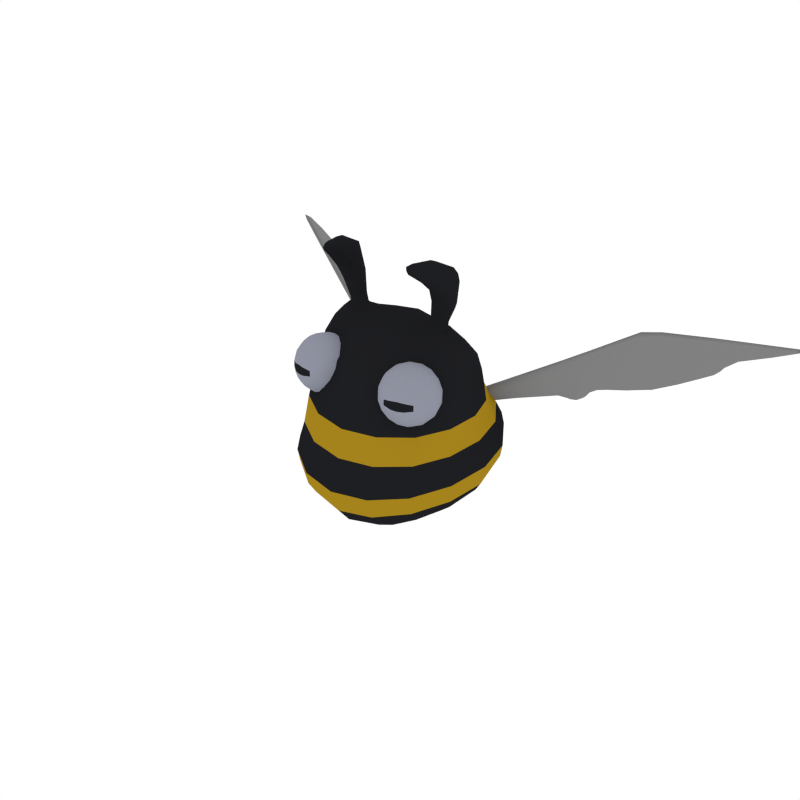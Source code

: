 # Source: Armabee.blend  (saved by Blender 2.79.0; exported with 4.5.12 LTS)
import bpy
from mathutils import Matrix  # noqa: F401  (used for matrix-valued properties, if any)

bpy.ops.wm.read_factory_settings(use_empty=True)
scene = bpy.context.scene
scene.name = 'Scene'

# ---- collections
col_collection_1 = bpy.data.collections.new('Collection 1'); scene.collection.children.link(col_collection_1)

# ---- materials (node trees are filled in below, after node groups)
mat_armabee_main = bpy.data.materials.new('Armabee_Main')
mat_armabee_main.alpha_threshold = 0.0
mat_armabee_main.diffuse_color = (0.01331, 0.01373, 0.01599, 1.0)
mat_armabee_main.roughness = 0.5
mat_armabee_secondary = bpy.data.materials.new('Armabee_Secondary')
mat_armabee_secondary.alpha_threshold = 0.0
mat_armabee_secondary.diffuse_color = (0.3757, 0.2258, 0.01167, 1.0)
mat_armabee_secondary.roughness = 0.5
mat_eye_black = bpy.data.materials.new('Eye_Black')
mat_eye_black.alpha_threshold = 0.0
mat_eye_black.diffuse_color = (0.01331, 0.01373, 0.01599, 1.0)
mat_eye_black.roughness = 0.5
mat_eye_white = bpy.data.materials.new('Eye_White')
mat_eye_white.alpha_threshold = 0.0
mat_eye_white.diffuse_color = (0.2754, 0.2868, 0.3506, 1.0)
mat_eye_white.roughness = 0.5
mat_wings = bpy.data.materials.new('Wings')
mat_wings.alpha_threshold = 0.0
mat_wings.diffuse_color = (0.2203, 0.2203, 0.2203, 1.0)
mat_wings.roughness = 0.5

# ---- material node trees

# ---- world
world_world = bpy.data.worlds.new('World'); scene.world = world_world
world_world.color = (1.0, 1.0, 1.0)
world_world.use_sun_shadow = False
world_world.sun_shadow_jitter_overblur = 0.0
world_world.cycles.sampling_method = 'NONE'
world_world.cycles.sample_map_resolution = 256

# ---- meshes
me_sphere_018 = bpy.data.meshes.new('Sphere.018')
me_sphere_018.from_pydata([(0.2564, -0.4585, 2.156), (0.6414, 0.2753, 1.819), (0.2577, 0.4153, 2.256), (0.5802, 0.1526, 2.218), (0.5443, 0.2698, 1.496), (0.6211, -0.229, 1.748), (0.2386, 0.3218, 1.371), (0.2386, -0.0941, 1.228), (0.579, -0.153, 2.188), (0.1155, 0.06367, 2.585), (0.2285, 0.5334, 1.542), (0.596, 0.217, 1.989), (0.2614, -0.6002, 1.689), (0.2226, -0.47, 1.302), (0.3874, -0.02614, 2.58), (0.2654, 0.01387, 2.6), (0.1182, -0.08618, 2.58), (0.3254, -0.05697, 2.739), (0.4614, -0.01204, 2.752), (0.2686, -0.03194, 2.598), (0.3261, 0.04237, 2.593), (0.3309, -0.04779, 2.588), (0.3857, 0.0182, 2.584), (0.3429, -0.213, 2.955), (0.4548, -0.16, 2.986), (0.3485, 0.05818, 2.82), (0.4102, -0.04775, 2.719), (0.4316, 0.04025, 2.801), (0.2935, -0.003324, 2.79), (0.3215, -0.3176, 3.072), (0.3375, -0.3298, 3.047), (0.3422, -0.1112, 3.062), (0.4185, -0.1923, 2.939), (0.4173, -0.1199, 3.047), (0.304, -0.1721, 3.017), (0.2496, -0.5399, 1.879), (0.589, -0.2102, 1.924), (0.5384, -0.1275, 1.4), (0.2566, 0.5065, 2.057), (0.2801, 0.6186, 1.714), (0.6416, 0.286, 1.644), (0.6224, -0.2244, 1.571), (0.2609, -0.6221, 1.504), (0.2817, 0.6095, 1.886), (0.4106, 0.02715, 2.575), (0.3345, -0.05931, 2.575), (0.326, 0.0588, 2.577), (0.2461, -0.03855, 2.583), (0.2414, 0.02147, 2.583), (0.4144, -0.03095, 2.572), (0.5003, 0.07887, 2.472), (0.2413, -0.2208, 2.483), (0.5014, -0.06421, 2.475), (0.2382, 0.2316, 2.492), (-0.2564, -0.4585, 2.156), (-0.6414, 0.2753, 1.819), (-0.2577, 0.4153, 2.256), (-0.5802, 0.1526, 2.218), (-0.5443, 0.2698, 1.496), (-0.6211, -0.229, 1.748), (-0.2386, 0.3218, 1.371), (-0.2386, -0.0941, 1.228), (-0.579, -0.153, 2.188), (-0.1155, 0.06367, 2.585), (-0.2285, 0.5334, 1.542), (-0.596, 0.217, 1.989), (-0.2614, -0.6002, 1.689), (-0.2226, -0.47, 1.302), (-0.3874, -0.02614, 2.58), (-0.2654, 0.01387, 2.6), (-0.1182, -0.08618, 2.58), (-0.3254, -0.05697, 2.739), (-0.4614, -0.01204, 2.752), (-0.2686, -0.03194, 2.598), (-0.3261, 0.04237, 2.593), (-0.3309, -0.04779, 2.588), (-0.3857, 0.0182, 2.584), (-0.3429, -0.213, 2.955), (-0.4548, -0.16, 2.986), (-0.3485, 0.05818, 2.82), (-0.4102, -0.04775, 2.719), (-0.4316, 0.04025, 2.801), (-0.2935, -0.003324, 2.79), (-0.3215, -0.3176, 3.072), (-0.3375, -0.3298, 3.047), (-0.3422, -0.1112, 3.062), (-0.4185, -0.1923, 2.939), (-0.4173, -0.1199, 3.047), (-0.304, -0.1721, 3.017), (-0.2496, -0.5399, 1.879), (-0.589, -0.2102, 1.924), (-0.5384, -0.1275, 1.4), (-0.2566, 0.5065, 2.057), (-0.2801, 0.6186, 1.714), (-0.6416, 0.286, 1.644), (-0.6224, -0.2244, 1.571), (-0.2609, -0.6221, 1.504), (-0.2817, 0.6095, 1.886), (-0.4106, 0.02715, 2.575), (-0.3345, -0.05931, 2.575), (-0.326, 0.0588, 2.577), (-0.2461, -0.03855, 2.583), (-0.2414, 0.02147, 2.583), (-0.4144, -0.03095, 2.572), (-0.5003, 0.07887, 2.472), (-0.2413, -0.2208, 2.483), (-0.5014, -0.06421, 2.475), (-0.2382, 0.2316, 2.492), (0.0, 0.3515, 1.343), (0.2615, 0.1378, 1.292), (0.0, -0.1141, 1.192), (0.0, 0.08314, 2.589), (0.0, -0.1086, 2.582), (0.2132, 0.4548, 1.457), (0.4329, -0.0825, 1.307), (0.4343, 0.2791, 1.431), (0.2117, -0.316, 1.218), (0.2515, 0.4537, 2.15), (0.5846, 0.1816, 2.083), (0.5825, -0.196, 2.025), (0.0, -0.5827, 1.871), (0.2494, -0.5164, 1.986), (0.0, 0.478, 2.269), (0.0, -0.5272, 2.148), (0.3041, 0.1055, 2.553), (0.2048, 0.03365, 2.579), (0.2605, -0.01146, 2.602), (0.4384, 0.04199, 2.547), (0.2093, -0.05187, 2.579), (0.312, -0.1022, 2.549), (0.4419, -0.04029, 2.546), (0.112, -0.02271, 2.587), (0.1546, -0.1458, 2.55), (0.1505, 0.1546, 2.558), (0.515, 0.003361, 2.476), (0.4653, -0.3134, 2.172), (0.4204, 0.1568, 2.473), (0.3317, 0.04162, 2.654), (0.2793, 0.007402, 2.653), (0.4565, 0.01191, 2.777), (0.3901, 0.02116, 2.64), (0.2892, -0.03631, 2.638), (0.3497, -0.04449, 2.625), (0.3982, -0.02124, 2.626), (0.2702, 0.04898, 2.58), (0.3913, -0.005335, 2.579), (0.3887, -0.05077, 2.571), (0.2915, -0.04494, 2.593), (0.3818, 0.05137, 2.575), (0.3581, 0.02842, 2.99), (0.3033, -0.05194, 2.937), (0.4461, -0.142, 3.02), (0.4581, 0.01378, 2.969), (0.3517, -0.1104, 2.859), (0.4529, -0.08715, 2.836), (0.5045, -0.04335, 2.894), (0.4461, -0.03184, 2.731), (0.3659, -0.05704, 2.721), (0.2981, -0.04118, 2.765), (0.3106, 0.0365, 2.81), (0.3934, 0.06, 2.818), (0.3226, -0.2601, 3.076), (0.3064, -0.2864, 3.055), (0.3295, -0.3265, 3.059), (0.3561, -0.263, 3.069), (0.3283, -0.3058, 3.02), (0.3618, -0.2956, 3.014), (0.3774, -0.2821, 3.036), (0.445, -0.1761, 2.956), (0.3822, -0.2056, 2.937), (0.3127, -0.205, 2.984), (0.3145, -0.1341, 3.046), (0.379, -0.1057, 3.062), (0.0, 0.5596, 2.072), (0.4698, 0.3809, 2.024), (0.6356, 0.01871, 1.954), (0.4592, -0.4147, 1.899), (0.2544, -0.5582, 1.794), (0.6009, -0.2148, 1.845), (0.6148, 0.2509, 1.909), (0.2683, 0.5622, 1.971), (0.5105, 0.4741, 1.684), (0.2592, 0.5804, 1.627), (0.0, 0.68, 1.726), (0.2885, 0.6333, 1.801), (0.6775, 0.05345, 1.602), (0.6021, 0.2776, 1.566), (0.6567, 0.2877, 1.728), (0.4817, -0.4741, 1.541), (0.5899, -0.1884, 1.493), (0.6335, -0.2374, 1.65), (0.0, -0.6706, 1.483), (0.247, -0.568, 1.418), (0.2653, -0.6326, 1.586), (0.0, 0.6641, 1.899), (0.5125, 0.4713, 1.857), (0.0, 0.5909, 1.542), (0.4217, 0.41, 1.531), (0.6753, 0.03674, 1.78), (0.5864, 0.09625, 1.448), (0.4128, -0.3375, 1.352), (0.4821, -0.4615, 1.718), (0.0, -0.6461, 1.675), (0.0, -0.5168, 1.276), (0.2349, -0.01171, 2.584), (0.2863, 0.03487, 2.596), (0.4192, -0.003691, 2.574), (0.3689, -0.04127, 2.584), (0.2783, -0.05557, 2.579), (0.3657, 0.0367, 2.589), (0.3991, 0.023, 2.579), (0.3328, -0.05396, 2.581), (0.3261, 0.05117, 2.584), (0.2566, -0.03548, 2.59), (0.2525, 0.01794, 2.591), (0.4018, -0.02872, 2.576), (0.0, -0.3057, 2.465), (0.4672, 0.287, 2.234), (0.0, 0.31, 2.485), (0.4225, -0.1352, 2.475), (0.6124, 0.007467, 2.203), (0.5598, 0.1212, 2.358), (0.258, -0.3615, 2.338), (0.5586, -0.102, 2.356), (0.2587, 0.3538, 2.372), (-0.2615, 0.1378, 1.292), (-0.2132, 0.4548, 1.457), (-0.4329, -0.0825, 1.307), (-0.4343, 0.2791, 1.431), (-0.2117, -0.316, 1.218), (-0.2515, 0.4537, 2.15), (-0.5846, 0.1816, 2.083), (-0.5825, -0.196, 2.025), (-0.2494, -0.5164, 1.986), (-0.3041, 0.1055, 2.553), (-0.2048, 0.03365, 2.579), (-0.2605, -0.01146, 2.602), (-0.4384, 0.04199, 2.547), (-0.2093, -0.05187, 2.579), (-0.312, -0.1022, 2.549), (-0.4419, -0.04029, 2.546), (-0.112, -0.02271, 2.587), (-0.1546, -0.1458, 2.55), (-0.1505, 0.1546, 2.558), (-0.515, 0.003361, 2.476), (-0.4653, -0.3134, 2.172), (-0.4204, 0.1568, 2.473), (-0.3317, 0.04162, 2.654), (-0.2793, 0.007402, 2.653), (-0.4565, 0.01191, 2.777), (-0.3901, 0.02116, 2.64), (-0.2892, -0.03631, 2.638), (-0.3497, -0.04449, 2.625), (-0.3982, -0.02124, 2.626), (-0.2702, 0.04898, 2.58), (-0.3913, -0.005335, 2.579), (-0.3887, -0.05077, 2.571), (-0.2915, -0.04494, 2.593), (-0.3818, 0.05137, 2.575), (-0.3581, 0.02842, 2.99), (-0.3033, -0.05194, 2.937), (-0.4461, -0.142, 3.02), (-0.4581, 0.01378, 2.969), (-0.3517, -0.1104, 2.859), (-0.4529, -0.08715, 2.836), (-0.5045, -0.04335, 2.894), (-0.4461, -0.03184, 2.731), (-0.3659, -0.05704, 2.721), (-0.2981, -0.04118, 2.765), (-0.3106, 0.0365, 2.81), (-0.3934, 0.06, 2.818), (-0.3226, -0.2601, 3.076), (-0.3064, -0.2864, 3.055), (-0.3295, -0.3265, 3.059), (-0.3561, -0.263, 3.069), (-0.3283, -0.3058, 3.02), (-0.3618, -0.2956, 3.014), (-0.3774, -0.2821, 3.036), (-0.445, -0.1761, 2.956), (-0.3822, -0.2056, 2.937), (-0.3127, -0.205, 2.984), (-0.3145, -0.1341, 3.046), (-0.379, -0.1057, 3.062), (-0.4698, 0.3809, 2.024), (-0.6356, 0.01871, 1.954), (-0.4592, -0.4147, 1.899), (-0.2544, -0.5582, 1.794), (-0.6009, -0.2148, 1.845), (-0.6148, 0.2509, 1.909), (-0.2683, 0.5622, 1.971), (-0.5105, 0.4741, 1.684), (-0.2592, 0.5804, 1.627), (-0.2885, 0.6333, 1.801), (-0.6775, 0.05345, 1.602), (-0.6021, 0.2776, 1.566), (-0.6567, 0.2877, 1.728), (-0.4817, -0.4741, 1.541), (-0.5899, -0.1884, 1.493), (-0.6335, -0.2374, 1.65), (-0.247, -0.568, 1.418), (-0.2653, -0.6326, 1.586), (-0.5125, 0.4713, 1.857), (-0.4217, 0.41, 1.531), (-0.6753, 0.03674, 1.78), (-0.5864, 0.09625, 1.448), (-0.4128, -0.3375, 1.352), (-0.4821, -0.4615, 1.718), (-0.2349, -0.01171, 2.584), (-0.2863, 0.03487, 2.596), (-0.4192, -0.003691, 2.574), (-0.3689, -0.04127, 2.584), (-0.2783, -0.05557, 2.579), (-0.3657, 0.0367, 2.589), (-0.3991, 0.023, 2.579), (-0.3328, -0.05396, 2.581), (-0.3261, 0.05117, 2.584), (-0.2566, -0.03548, 2.59), (-0.2525, 0.01794, 2.591), (-0.4018, -0.02872, 2.576), (-0.4672, 0.287, 2.234), (-0.4225, -0.1352, 2.475), (-0.6124, 0.007467, 2.203), (-0.5598, 0.1212, 2.358), (-0.258, -0.3615, 2.338), (-0.5586, -0.102, 2.356), (-0.2587, 0.3538, 2.372), (0.4735, 0.1219, 1.37), (0.3589, -0.2503, 1.287), (0.3629, 0.3834, 1.474), (0.6249, 0.009157, 2.053), (0.4605, 0.3276, 2.116), (0.4574, -0.3869, 2.002), (0.1987, -0.01452, 2.581), (0.4491, -0.001576, 2.549), (0.4014, -0.07391, 2.545), (0.2445, -0.08042, 2.569), (0.2368, 0.0784, 2.571), (0.3949, 0.08088, 2.547), (0.368, 0.03833, 2.65), (0.297, 0.03125, 2.654), (0.2772, -0.01882, 2.648), (0.3997, -0.001494, 2.63), (0.3139, -0.04492, 2.628), (0.3825, -0.0362, 2.624), (0.4083, 0.0344, 2.99), (0.3192, -0.001313, 2.972), (0.3132, -0.09708, 2.896), (0.4945, -0.01747, 2.935), (0.4034, -0.1033, 2.835), (0.4901, -0.0659, 2.857), (0.35, -0.2185, 3.072), (0.3119, -0.2358, 3.062), (0.3127, -0.3024, 3.036), (0.3713, -0.2742, 3.054), (0.3545, -0.277, 2.994), (0.3918, -0.2593, 3.006), (0.4891, 0.4333, 1.943), (0.6504, 0.02996, 1.874), (0.4683, -0.4289, 1.818), (0.6908, 0.04318, 1.685), (0.6409, 0.07024, 1.525), (0.5247, 0.4874, 1.769), (0.4745, 0.4441, 1.605), (0.4901, -0.4855, 1.619), (0.4562, -0.4254, 1.46), (0.2468, -0.01159, 2.592), (0.2777, 0.04243, 2.587), (0.4062, -0.004454, 2.577), (0.3795, -0.04636, 2.577), (0.2844, -0.05063, 2.586), (0.3743, 0.04456, 2.582), (0.4627, 0.2372, 2.36), (0.461, -0.2206, 2.348), (0.5813, 0.007562, 2.359), (0.0, 0.1432, 1.252), (0.0, -0.02815, 2.593), (0.0, 0.5033, 1.445), (0.0, 0.2032, 2.558), (-0.4735, 0.1219, 1.37), (0.0, -0.3556, 1.19), (0.0, -0.1903, 2.544), (-0.3589, -0.2503, 1.287), (-0.3629, 0.3834, 1.474), (0.0, 0.5117, 2.167), (-0.6249, 0.009157, 2.053), (0.0, -0.5658, 1.98), (-0.4605, 0.3276, 2.116), (-0.4574, -0.3869, 2.002), (-0.1987, -0.01452, 2.581), (-0.4491, -0.001576, 2.549), (-0.4014, -0.07391, 2.545), (-0.2445, -0.08042, 2.569), (-0.2368, 0.0784, 2.571), (-0.3949, 0.08088, 2.547), (-0.368, 0.03833, 2.65), (-0.297, 0.03125, 2.654), (-0.2772, -0.01882, 2.648), (-0.3997, -0.001494, 2.63), (-0.3139, -0.04492, 2.628), (-0.3825, -0.0362, 2.624), (-0.4083, 0.0344, 2.99), (-0.3192, -0.001313, 2.972), (-0.3132, -0.09708, 2.896), (-0.4945, -0.01747, 2.935), (-0.4034, -0.1033, 2.835), (-0.4901, -0.0659, 2.857), (-0.35, -0.2185, 3.072), (-0.3119, -0.2358, 3.062), (-0.3127, -0.3024, 3.036), (-0.3713, -0.2742, 3.054), (-0.3545, -0.277, 2.994), (-0.3918, -0.2593, 3.006), (0.0, 0.6133, 1.983), (-0.4891, 0.4333, 1.943), (-0.6504, 0.02996, 1.874), (-0.4683, -0.4289, 1.818), (-1.138e-09, -0.6015, 1.782), (0.0, 0.6928, 1.815), (1.138e-09, 0.6409, 1.635), (-0.6908, 0.04318, 1.685), (-0.6409, 0.07024, 1.525), (-1.138e-09, -0.6157, 1.394), (0.0, -0.6809, 1.569), (-0.5247, 0.4874, 1.769), (-0.4745, 0.4441, 1.605), (-0.4901, -0.4855, 1.619), (-0.4562, -0.4254, 1.46), (-0.2468, -0.01159, 2.592), (-0.2777, 0.04243, 2.587), (-0.4062, -0.004454, 2.577), (-0.3795, -0.04636, 2.577), (-0.2844, -0.05063, 2.586), (-0.3743, 0.04456, 2.582), (-1.138e-09, -0.4471, 2.326), (-0.4627, 0.2372, 2.36), (0.0, 0.4227, 2.375), (-0.461, -0.2206, 2.348), (-0.5813, 0.007562, 2.359), (0.5342, -0.4219, 2.221), (0.5535, -0.373, 2.213), (0.5597, -0.3205, 2.207), (0.5522, -0.268, 2.204), (0.5316, -0.219, 2.204), (0.4994, -0.1769, 2.207), (0.4576, -0.1445, 2.213), (0.4092, -0.1241, 2.221), (0.3574, -0.117, 2.23), (0.4544, -0.4984, 2.222), (0.4881, -0.4689, 2.194), (0.5132, -0.4291, 2.169), (0.5278, -0.3819, 2.15), (0.531, -0.3304, 2.137), (0.5225, -0.2783, 2.131), (0.503, -0.2289, 2.134), (0.4737, -0.1858, 2.144), (0.4366, -0.1518, 2.161), (0.3944, -0.1292, 2.184), (0.3497, -0.1196, 2.211), (0.4141, -0.516, 2.252), (0.4403, -0.5028, 2.208), (0.4609, -0.4772, 2.166), (0.4747, -0.4409, 2.13), (0.4807, -0.3963, 2.102), (0.4785, -0.3465, 2.083), (0.4681, -0.2949, 2.076), (0.4504, -0.245, 2.08), (0.4266, -0.2001, 2.096), (0.3982, -0.1635, 2.122), (0.3672, -0.1375, 2.156), (0.3357, -0.1239, 2.197), (0.4219, -0.5081, 2.2), (0.4255, -0.4874, 2.151), (0.4246, -0.4553, 2.109), (0.4193, -0.414, 2.076), (0.41, -0.3662, 2.055), (0.3973, -0.3153, 2.046), (0.382, -0.2647, 2.052), (0.3652, -0.2178, 2.07), (0.348, -0.1779, 2.101), (0.3317, -0.1477, 2.142), (0.3173, -0.1292, 2.189), (0.4021, -0.5136, 2.2), (0.3872, -0.498, 2.152), (0.3705, -0.4702, 2.11), (0.353, -0.4322, 2.077), (0.3361, -0.3866, 2.056), (0.3207, -0.3364, 2.047), (0.308, -0.2851, 2.053), (0.2989, -0.2361, 2.071), (0.2939, -0.1929, 2.102), (0.2934, -0.1583, 2.142), (0.2975, -0.1347, 2.19), (0.3838, -0.5184, 2.209), (0.3519, -0.5073, 2.168), (0.3206, -0.4834, 2.132), (0.2919, -0.4483, 2.104), (0.2679, -0.4045, 2.086), (0.2501, -0.355, 2.079), (0.2399, -0.303, 2.083), (0.2378, -0.2522, 2.098), (0.244, -0.206, 2.124), (0.2581, -0.1676, 2.158), (0.2792, -0.1395, 2.198), (0.3699, -0.5218, 2.223), (0.325, -0.5139, 2.196), (0.2825, -0.4927, 2.172), (0.2453, -0.4598, 2.153), (0.2159, -0.4173, 2.141), (0.1963, -0.3682, 2.136), (0.1878, -0.3158, 2.138), (0.1911, -0.2637, 2.148), (0.2059, -0.2154, 2.164), (0.2312, -0.1742, 2.186), (0.2653, -0.1429, 2.212), (0.3624, -0.5233, 2.242), (0.3105, -0.5168, 2.233), (0.262, -0.4969, 2.224), (0.2202, -0.4649, 2.217), (0.1879, -0.423, 2.212), (0.1673, -0.3741, 2.209), (0.1599, -0.3215, 2.209), (0.1661, -0.2688, 2.212), (0.1855, -0.2195, 2.216), (0.2167, -0.1771, 2.223), (0.2578, -0.1444, 2.231), (0.3625, -0.5227, 2.263), (0.3107, -0.5156, 2.272), (0.2623, -0.4952, 2.28), (0.2205, -0.4628, 2.286), (0.1883, -0.4207, 2.289), (0.1677, -0.3717, 2.289), (0.1602, -0.3192, 2.286), (0.1664, -0.2667, 2.28), (0.1857, -0.2178, 2.272), (0.2169, -0.1759, 2.263), (0.2579, -0.1438, 2.252), (0.3058, -0.1237, 2.241), (0.3702, -0.5201, 2.282), (0.3256, -0.5105, 2.309), (0.2833, -0.4879, 2.332), (0.2462, -0.4539, 2.349), (0.2169, -0.4108, 2.359), (0.1974, -0.3614, 2.362), (0.1889, -0.3093, 2.356), (0.1921, -0.2578, 2.343), (0.2067, -0.2106, 2.324), (0.2318, -0.1708, 2.299), (0.2656, -0.1412, 2.271), (0.3843, -0.5158, 2.296), (0.3528, -0.5022, 2.337), (0.3217, -0.4762, 2.371), (0.2933, -0.4396, 2.397), (0.2695, -0.3947, 2.413), (0.2518, -0.3448, 2.417), (0.2414, -0.2932, 2.41), (0.2392, -0.2434, 2.391), (0.2452, -0.1988, 2.363), (0.259, -0.1625, 2.327), (0.2796, -0.1369, 2.285), (0.4026, -0.5105, 2.304), (0.3882, -0.492, 2.351), (0.3719, -0.4618, 2.392), (0.3547, -0.4219, 2.423), (0.3379, -0.375, 2.441), (0.3226, -0.3244, 2.447), (0.3099, -0.2735, 2.438), (0.3006, -0.2257, 2.417), (0.2953, -0.1844, 2.384), (0.2944, -0.1523, 2.342), (0.298, -0.1316, 2.293), (0.4224, -0.505, 2.303), (0.4265, -0.4814, 2.351), (0.426, -0.4468, 2.391), (0.421, -0.4036, 2.422), (0.4119, -0.3546, 2.44), (0.3992, -0.3033, 2.446), (0.3838, -0.2531, 2.437), (0.3669, -0.2075, 2.416), (0.3494, -0.1695, 2.383), (0.3327, -0.1417, 2.341), (0.3178, -0.1261, 2.293), (0.4407, -0.5002, 2.295), (0.4618, -0.4721, 2.335), (0.4759, -0.4337, 2.369), (0.4821, -0.3875, 2.395), (0.4801, -0.3367, 2.41), (0.4698, -0.2847, 2.414), (0.452, -0.2352, 2.407), (0.428, -0.1914, 2.389), (0.3993, -0.1563, 2.361), (0.368, -0.1324, 2.326), (0.3361, -0.1213, 2.285), (0.4546, -0.4968, 2.281), (0.4887, -0.4655, 2.307), (0.514, -0.4243, 2.329), (0.5288, -0.376, 2.345), (0.5321, -0.3239, 2.355), (0.5236, -0.2715, 2.357), (0.5041, -0.2224, 2.352), (0.4746, -0.1799, 2.34), (0.4374, -0.147, 2.321), (0.3949, -0.1258, 2.297), (0.35, -0.1179, 2.27), (0.4621, -0.4953, 2.262), (0.5032, -0.4626, 2.27), (0.5345, -0.4202, 2.277), (0.5539, -0.3709, 2.282), (0.56, -0.3182, 2.284), (0.5526, -0.2656, 2.284), (0.532, -0.2167, 2.281), (0.4997, -0.1748, 2.276), (0.4579, -0.1428, 2.269), (0.4094, -0.1229, 2.26), (0.3575, -0.1164, 2.251), (0.462, -0.4959, 2.241), (0.503, -0.4638, 2.23), (0.4194, -0.509, 2.285), (0.3926, -0.5158, 2.284), (0.4334, -0.5046, 2.283), (0.4067, -0.5124, 2.285), (0.419, -0.511, 2.22), (0.4327, -0.5066, 2.221), (0.4066, -0.5145, 2.22), (0.3925, -0.5177, 2.221), (-0.5342, -0.4219, 2.221), (-0.5535, -0.373, 2.213), (-0.5597, -0.3205, 2.207), (-0.5522, -0.268, 2.204), (-0.5316, -0.219, 2.204), (-0.4994, -0.1769, 2.207), (-0.4576, -0.1445, 2.213), (-0.4092, -0.1241, 2.221), (-0.3574, -0.117, 2.23), (-0.4544, -0.4984, 2.222), (-0.4881, -0.4689, 2.194), (-0.5132, -0.4291, 2.169), (-0.5278, -0.3819, 2.15), (-0.531, -0.3304, 2.137), (-0.5225, -0.2783, 2.131), (-0.503, -0.2289, 2.134), (-0.4737, -0.1858, 2.144), (-0.4366, -0.1518, 2.161), (-0.3944, -0.1292, 2.184), (-0.3497, -0.1196, 2.211), (-0.4141, -0.516, 2.252), (-0.4403, -0.5028, 2.208), (-0.4609, -0.4772, 2.166), (-0.4747, -0.4409, 2.13), (-0.4807, -0.3963, 2.102), (-0.4785, -0.3465, 2.083), (-0.4681, -0.2949, 2.076), (-0.4504, -0.245, 2.08), (-0.4266, -0.2001, 2.096), (-0.3982, -0.1635, 2.122), (-0.3672, -0.1375, 2.156), (-0.3357, -0.1239, 2.197), (-0.4219, -0.5081, 2.2), (-0.4255, -0.4874, 2.151), (-0.4246, -0.4553, 2.109), (-0.4193, -0.414, 2.076), (-0.41, -0.3662, 2.055), (-0.3973, -0.3153, 2.046), (-0.382, -0.2647, 2.052), (-0.3652, -0.2178, 2.07), (-0.348, -0.1779, 2.101), (-0.3317, -0.1477, 2.142), (-0.3173, -0.1292, 2.189), (-0.4021, -0.5136, 2.2), (-0.3872, -0.498, 2.152), (-0.3705, -0.4702, 2.11), (-0.353, -0.4322, 2.077), (-0.3361, -0.3866, 2.056), (-0.3207, -0.3364, 2.047), (-0.308, -0.2851, 2.053), (-0.2989, -0.2361, 2.071), (-0.2939, -0.1929, 2.102), (-0.2934, -0.1583, 2.142), (-0.2975, -0.1347, 2.19), (-0.3838, -0.5184, 2.209), (-0.3519, -0.5073, 2.168), (-0.3206, -0.4834, 2.132), (-0.2919, -0.4483, 2.104), (-0.2679, -0.4045, 2.086), (-0.2501, -0.355, 2.079), (-0.2399, -0.303, 2.083), (-0.2378, -0.2522, 2.098), (-0.244, -0.206, 2.124), (-0.2581, -0.1676, 2.158), (-0.2792, -0.1395, 2.198), (-0.3699, -0.5218, 2.223), (-0.325, -0.5139, 2.196), (-0.2825, -0.4927, 2.172), (-0.2453, -0.4598, 2.153), (-0.2159, -0.4173, 2.141), (-0.1963, -0.3682, 2.136), (-0.1878, -0.3158, 2.138), (-0.1911, -0.2637, 2.148), (-0.2059, -0.2154, 2.164), (-0.2312, -0.1742, 2.186), (-0.2653, -0.1429, 2.212), (-0.3624, -0.5233, 2.242), (-0.3105, -0.5168, 2.233), (-0.262, -0.4969, 2.224), (-0.2202, -0.4649, 2.217), (-0.1879, -0.423, 2.212), (-0.1673, -0.3741, 2.209), (-0.1599, -0.3215, 2.209), (-0.1661, -0.2688, 2.212), (-0.1855, -0.2195, 2.216), (-0.2167, -0.1771, 2.223), (-0.2578, -0.1444, 2.231), (-0.3625, -0.5227, 2.263), (-0.3107, -0.5156, 2.272), (-0.2623, -0.4952, 2.28), (-0.2205, -0.4628, 2.286), (-0.1883, -0.4207, 2.289), (-0.1677, -0.3717, 2.289), (-0.1602, -0.3192, 2.286), (-0.1664, -0.2667, 2.28), (-0.1857, -0.2178, 2.272), (-0.2169, -0.1759, 2.263), (-0.2579, -0.1438, 2.252), (-0.3058, -0.1237, 2.241), (-0.3702, -0.5201, 2.282), (-0.3256, -0.5105, 2.309), (-0.2833, -0.4879, 2.332), (-0.2462, -0.4539, 2.349), (-0.2169, -0.4108, 2.359), (-0.1974, -0.3614, 2.362), (-0.1889, -0.3093, 2.356), (-0.1921, -0.2578, 2.343), (-0.2067, -0.2106, 2.324), (-0.2318, -0.1708, 2.299), (-0.2656, -0.1412, 2.271), (-0.3843, -0.5158, 2.296), (-0.3528, -0.5022, 2.337), (-0.3217, -0.4762, 2.371), (-0.2933, -0.4396, 2.397), (-0.2695, -0.3947, 2.413), (-0.2518, -0.3448, 2.417), (-0.2414, -0.2932, 2.41), (-0.2392, -0.2434, 2.391), (-0.2452, -0.1988, 2.363), (-0.259, -0.1625, 2.327), (-0.2796, -0.1369, 2.285), (-0.4026, -0.5105, 2.304), (-0.3882, -0.492, 2.351), (-0.3719, -0.4618, 2.392), (-0.3547, -0.4219, 2.423), (-0.3379, -0.375, 2.441), (-0.3226, -0.3244, 2.447), (-0.3099, -0.2735, 2.438), (-0.3006, -0.2257, 2.417), (-0.2953, -0.1844, 2.384), (-0.2944, -0.1523, 2.342), (-0.298, -0.1316, 2.293), (-0.4224, -0.505, 2.303), (-0.4265, -0.4814, 2.351), (-0.426, -0.4468, 2.391), (-0.421, -0.4036, 2.422), (-0.4119, -0.3546, 2.44), (-0.3992, -0.3033, 2.446), (-0.3838, -0.2531, 2.437), (-0.3669, -0.2075, 2.416), (-0.3494, -0.1695, 2.383), (-0.3327, -0.1417, 2.341), (-0.3178, -0.1261, 2.293), (-0.4407, -0.5002, 2.295), (-0.4618, -0.4721, 2.335), (-0.4759, -0.4337, 2.369), (-0.4821, -0.3875, 2.395), (-0.4801, -0.3367, 2.41), (-0.4698, -0.2847, 2.414), (-0.452, -0.2352, 2.407), (-0.428, -0.1914, 2.389), (-0.3993, -0.1563, 2.361), (-0.368, -0.1324, 2.326), (-0.3361, -0.1213, 2.285), (-0.4546, -0.4968, 2.281), (-0.4887, -0.4655, 2.307), (-0.514, -0.4243, 2.329), (-0.5288, -0.376, 2.345), (-0.5321, -0.3239, 2.355), (-0.5236, -0.2715, 2.357), (-0.5041, -0.2224, 2.352), (-0.4746, -0.1799, 2.34), (-0.4374, -0.147, 2.321), (-0.3949, -0.1258, 2.297), (-0.35, -0.1179, 2.27), (-0.4621, -0.4953, 2.262), (-0.5032, -0.4626, 2.27), (-0.5345, -0.4202, 2.277), (-0.5539, -0.3709, 2.282), (-0.56, -0.3182, 2.284), (-0.5526, -0.2656, 2.284), (-0.532, -0.2167, 2.281), (-0.4997, -0.1748, 2.276), (-0.4579, -0.1428, 2.269), (-0.4094, -0.1229, 2.26), (-0.3575, -0.1164, 2.251), (-0.462, -0.4959, 2.241), (-0.503, -0.4638, 2.23), (-0.4194, -0.509, 2.285), (-0.3926, -0.5158, 2.284), (-0.4334, -0.5046, 2.283), (-0.4067, -0.5124, 2.285), (-0.419, -0.511, 2.22), (-0.4327, -0.5066, 2.221), (-0.4066, -0.5145, 2.22), (-0.3925, -0.5177, 2.221), (0.6527, 0.4555, 2.105), (1.662, 1.208, 2.247), (1.916, 1.247, 2.398), (0.6034, 0.5087, 1.99), (1.184, 0.9027, 2.114), (1.283, 0.7628, 2.4), (1.046, 0.8004, 2.099), (1.165, 0.7041, 2.347), (1.587, 0.9875, 2.415), (1.447, 1.079, 2.174), (0.9389, 0.7301, 2.072), (1.026, 0.6381, 2.279), (0.9114, 0.7633, 1.975), (0.6227, 0.4917, 2.132), (1.632, 1.244, 2.275), (1.886, 1.283, 2.426), (0.5734, 0.5449, 2.018), (1.154, 0.9389, 2.142), (1.253, 0.799, 2.428), (1.016, 0.8366, 2.127), (1.135, 0.7403, 2.374), (1.557, 1.024, 2.442), (1.417, 1.115, 2.201), (0.9089, 0.7663, 2.1), (0.9958, 0.6743, 2.307), (0.8814, 0.7995, 2.002), (1.989, 1.335, 2.408), (1.362, 0.6947, 2.606), (0.8898, 0.7923, 1.955), (1.164, 0.9744, 2.034), (1.077, 0.5864, 2.435), (0.9596, 0.826, 1.999), (1.706, 1.262, 2.282), (0.8332, 0.7368, 1.978), (1.245, 0.6505, 2.536), (1.71, 0.9712, 2.571), (1.008, 0.8432, 2.041), (0.6756, 0.434, 2.195), (1.623, 1.251, 2.189), (0.577, 0.5404, 1.967), (2.131, 1.329, 2.491), (1.429, 1.155, 2.09), (1.304, 0.9885, 2.133), (0.3458, 0.3386, 1.927), (1.349, 0.7027, 2.547), (1.177, 0.9474, 2.047), (1.703, 1.239, 2.266), (1.687, 0.9662, 2.525), (1.64, 1.231, 2.197), (1.391, 0.8365, 2.417), (0.3662, 0.3152, 1.971), (1.978, 1.304, 2.398), (1.737, 1.206, 2.321), (0.6215, 0.4886, 2.038), (1.233, 0.6548, 2.482), (1.025, 0.8234, 2.049), (1.211, 0.8409, 2.233), (1.095, 0.8354, 2.107), (1.221, 0.7306, 2.374), (1.088, 0.764, 2.197), (1.072, 0.5903, 2.389), (0.9216, 0.7496, 2.016), (1.005, 0.7734, 2.089), (1.104, 0.6757, 2.316), (2.084, 1.299, 2.461), (1.441, 1.127, 2.104), (1.484, 1.028, 2.283), (1.789, 1.147, 2.405), (1.578, 1.158, 2.219), (0.9711, 0.6959, 2.156), (0.6774, 0.4303, 2.166), (0.5911, 0.5234, 1.966), (0.8161, 0.6491, 2.042), (0.8893, 0.5713, 2.215), (0.9027, 0.776, 1.953), (0.955, 0.8013, 1.986), (0.8603, 0.7344, 1.97), (1.274, 1.025, 2.16), (0.3158, 0.3748, 1.955), (1.327, 0.7298, 2.568), (1.154, 0.9746, 2.067), (1.68, 1.266, 2.287), (1.664, 0.9934, 2.546), (1.617, 1.258, 2.217), (1.361, 0.8727, 2.445), (0.3362, 0.3514, 1.998), (1.956, 1.331, 2.419), (1.707, 1.242, 2.349), (0.5915, 0.5248, 2.065), (1.21, 0.682, 2.503), (1.002, 0.8506, 2.069), (1.181, 0.8771, 2.261), (1.065, 0.8717, 2.135), (1.191, 0.7668, 2.401), (1.058, 0.8002, 2.225), (1.049, 0.6174, 2.41), (0.8915, 0.7858, 2.043), (0.9746, 0.8096, 2.116), (1.074, 0.7119, 2.344), (2.062, 1.326, 2.482), (1.419, 1.154, 2.125), (1.454, 1.064, 2.311), (1.759, 1.183, 2.432), (1.548, 1.194, 2.246), (0.9411, 0.7322, 2.184), (0.6549, 0.4575, 2.186), (0.5686, 0.5506, 1.986), (0.7861, 0.6853, 2.07), (0.8593, 0.6075, 2.243), (0.8802, 0.8032, 1.974), (0.9325, 0.8284, 2.007), (0.8378, 0.7616, 1.991), (2.152, 1.378, 2.459), (1.791, 1.272, 2.345), (1.312, 0.6759, 2.576), (1.469, 0.7715, 2.609), (0.9326, 0.8186, 1.97), (0.8503, 0.7605, 1.956), (1.294, 1.075, 2.04), (1.061, 0.8856, 2.043), (0.93, 0.5307, 2.347), (1.165, 0.6201, 2.488), (0.981, 0.8292, 2.027), (1.671, 1.267, 2.227), (0.7663, 0.6779, 1.99), (1.969, 1.191, 2.522), (0.3675, 0.3169, 2.011), (1.547, 1.213, 2.15), (0.3267, 0.3637, 1.924), (1.304, 1.045, 2.057), (1.457, 0.7787, 2.554), (0.339, 0.3484, 1.918), (0.3747, 0.3074, 1.994), (1.674, 1.248, 2.227), (2.091, 1.335, 2.442), (1.323, 0.916, 2.257), (0.3529, 0.3293, 1.947), (1.785, 1.246, 2.332), (1.297, 0.6805, 2.519), (1.077, 0.864, 2.052), (1.137, 0.7932, 2.213), (1.041, 0.737, 2.18), (1.158, 0.625, 2.438), (0.9848, 0.8001, 2.027), (1.931, 1.171, 2.486), (1.562, 1.19, 2.16), (1.639, 1.137, 2.306), (0.8431, 0.6201, 2.113), (0.9273, 0.5317, 2.308), (0.8153, 0.682, 1.996), (0.9334, 0.8002, 1.968), (0.8688, 0.7546, 1.957), (1.293, 0.9523, 2.284), (1.282, 1.072, 2.077), (0.3229, 0.3655, 1.974), (0.3164, 0.3755, 1.939), (1.274, 0.7077, 2.539), (1.435, 0.8059, 2.575), (1.055, 0.8912, 2.073), (1.762, 1.273, 2.353), (1.657, 1.268, 2.242), (1.909, 1.198, 2.506), (1.539, 1.217, 2.181), (0.3522, 0.3346, 2.015), (2.075, 1.355, 2.457), (1.609, 1.173, 2.334), (0.8131, 0.6563, 2.14), (1.135, 0.6521, 2.459), (0.9596, 0.8305, 2.05), (1.106, 0.8294, 2.241), (1.011, 0.7732, 2.208), (0.9048, 0.5589, 2.328), (0.7901, 0.7124, 2.019), (0.8521, 0.7747, 1.972), (0.9167, 0.8203, 1.983), (-0.6527, 0.4555, 2.105), (-1.662, 1.208, 2.247), (-1.916, 1.247, 2.398), (-0.6034, 0.5087, 1.99), (-1.184, 0.9027, 2.114), (-1.283, 0.7628, 2.4), (-1.046, 0.8004, 2.099), (-1.165, 0.7041, 2.347), (-1.587, 0.9875, 2.415), (-1.447, 1.079, 2.174), (-0.9389, 0.7301, 2.072), (-1.026, 0.6381, 2.279), (-0.9114, 0.7633, 1.975), (-0.6227, 0.4917, 2.132), (-1.632, 1.244, 2.275), (-1.886, 1.283, 2.426), (-0.5734, 0.5449, 2.018), (-1.154, 0.9389, 2.142), (-1.253, 0.799, 2.428), (-1.016, 0.8366, 2.127), (-1.135, 0.7403, 2.374), (-1.557, 1.024, 2.442), (-1.417, 1.115, 2.201), (-0.9089, 0.7663, 2.1), (-0.9958, 0.6743, 2.307), (-0.8814, 0.7995, 2.002), (-1.989, 1.335, 2.408), (-1.362, 0.6947, 2.606), (-0.8898, 0.7923, 1.955), (-1.164, 0.9744, 2.034), (-1.077, 0.5864, 2.435), (-0.9596, 0.826, 1.999), (-1.706, 1.262, 2.282), (-0.8332, 0.7368, 1.978), (-1.245, 0.6505, 2.536), (-1.71, 0.9712, 2.571), (-1.008, 0.8432, 2.041), (-0.6756, 0.434, 2.195), (-1.623, 1.251, 2.189), (-0.577, 0.5404, 1.967), (-2.131, 1.329, 2.491), (-1.429, 1.155, 2.09), (-1.304, 0.9885, 2.133), (-0.3458, 0.3386, 1.927), (-1.349, 0.7027, 2.547), (-1.177, 0.9474, 2.047), (-1.703, 1.239, 2.266), (-1.687, 0.9662, 2.525), (-1.64, 1.231, 2.197), (-1.391, 0.8365, 2.417), (-0.3662, 0.3152, 1.971), (-1.978, 1.304, 2.398), (-1.737, 1.206, 2.321), (-0.6215, 0.4886, 2.038), (-1.233, 0.6548, 2.482), (-1.025, 0.8234, 2.049), (-1.211, 0.8409, 2.233), (-1.095, 0.8354, 2.107), (-1.221, 0.7306, 2.374), (-1.088, 0.764, 2.197), (-1.072, 0.5903, 2.389), (-0.9216, 0.7496, 2.016), (-1.005, 0.7734, 2.089), (-1.104, 0.6757, 2.316), (-2.084, 1.299, 2.461), (-1.441, 1.127, 2.104), (-1.484, 1.028, 2.283), (-1.789, 1.147, 2.405), (-1.578, 1.158, 2.219), (-0.9711, 0.6959, 2.156), (-0.6774, 0.4303, 2.166), (-0.5911, 0.5234, 1.966), (-0.8161, 0.6491, 2.042), (-0.8893, 0.5713, 2.215), (-0.9027, 0.776, 1.953), (-0.955, 0.8013, 1.986), (-0.8603, 0.7344, 1.97), (-1.274, 1.025, 2.16), (-0.3158, 0.3748, 1.955), (-1.327, 0.7298, 2.568), (-1.154, 0.9746, 2.067), (-1.68, 1.266, 2.287), (-1.664, 0.9934, 2.546), (-1.617, 1.258, 2.217), (-1.361, 0.8727, 2.445), (-0.3362, 0.3514, 1.998), (-1.956, 1.331, 2.419), (-1.707, 1.242, 2.349), (-0.5915, 0.5248, 2.065), (-1.21, 0.682, 2.503), (-1.002, 0.8506, 2.069), (-1.181, 0.8771, 2.261), (-1.065, 0.8717, 2.135), (-1.191, 0.7668, 2.401), (-1.058, 0.8002, 2.225), (-1.049, 0.6174, 2.41), (-0.8915, 0.7858, 2.043), (-0.9746, 0.8096, 2.116), (-1.074, 0.7119, 2.344), (-2.062, 1.326, 2.482), (-1.419, 1.154, 2.125), (-1.454, 1.064, 2.311), (-1.759, 1.183, 2.432), (-1.548, 1.194, 2.246), (-0.9411, 0.7322, 2.184), (-0.6549, 0.4575, 2.186), (-0.5686, 0.5506, 1.986), (-0.7861, 0.6853, 2.07), (-0.8593, 0.6075, 2.243), (-0.8802, 0.8032, 1.974), (-0.9325, 0.8284, 2.007), (-0.8378, 0.7616, 1.991), (-2.152, 1.378, 2.459), (-1.791, 1.272, 2.345), (-1.312, 0.6759, 2.576), (-1.469, 0.7715, 2.609), (-0.9326, 0.8186, 1.97), (-0.8503, 0.7605, 1.956), (-1.294, 1.075, 2.04), (-1.061, 0.8856, 2.043), (-0.93, 0.5307, 2.347), (-1.165, 0.6201, 2.488), (-0.981, 0.8292, 2.027), (-1.671, 1.267, 2.227), (-0.7663, 0.6779, 1.99), (-1.969, 1.191, 2.522), (-0.3675, 0.3169, 2.011), (-1.547, 1.213, 2.15), (-0.3267, 0.3637, 1.924), (-1.304, 1.045, 2.057), (-1.457, 0.7787, 2.554), (-0.339, 0.3484, 1.918), (-0.3747, 0.3074, 1.994), (-1.674, 1.248, 2.227), (-2.091, 1.335, 2.442), (-1.323, 0.916, 2.257), (-0.3529, 0.3293, 1.947), (-1.785, 1.246, 2.332), (-1.297, 0.6805, 2.519), (-1.077, 0.864, 2.052), (-1.137, 0.7932, 2.213), (-1.041, 0.737, 2.18), (-1.158, 0.625, 2.438), (-0.9848, 0.8001, 2.027), (-1.931, 1.171, 2.486), (-1.562, 1.19, 2.16), (-1.639, 1.137, 2.306), (-0.8431, 0.6201, 2.113), (-0.9273, 0.5317, 2.308), (-0.8153, 0.682, 1.996), (-0.9334, 0.8002, 1.968), (-0.8688, 0.7546, 1.957), (-1.293, 0.9523, 2.284), (-1.282, 1.072, 2.077), (-0.3229, 0.3655, 1.974), (-0.3164, 0.3755, 1.939), (-1.274, 0.7077, 2.539), (-1.435, 0.8059, 2.575), (-1.055, 0.8912, 2.073), (-1.762, 1.273, 2.353), (-1.657, 1.268, 2.242), (-1.909, 1.198, 2.506), (-1.539, 1.217, 2.181), (-0.3522, 0.3346, 2.015), (-2.075, 1.355, 2.457), (-1.609, 1.173, 2.334), (-0.8131, 0.6563, 2.14), (-1.135, 0.6521, 2.459), (-0.9596, 0.8305, 2.05), (-1.106, 0.8294, 2.241), (-1.011, 0.7732, 2.208), (-0.9048, 0.5589, 2.328), (-0.7901, 0.7124, 2.019), (-0.8521, 0.7747, 1.972), (-0.9167, 0.8203, 1.983)], [], [(0, 123, 385, 121), (0, 121, 331, 135), (0, 135, 372, 222), (0, 222, 433, 123), (1, 198, 359, 187), (1, 187, 361, 195), (1, 195, 356, 179), (1, 179, 357, 198), (2, 117, 383, 122), (2, 122, 435, 224), (2, 224, 371, 217), (2, 217, 330, 117), (3, 220, 329, 118), (3, 118, 330, 217), (3, 217, 371, 221), (3, 221, 373, 220), (4, 186, 360, 199), (4, 199, 326, 115), (4, 115, 328, 197), (4, 197, 362, 186), (5, 198, 357, 178), (5, 178, 358, 201), (5, 201, 363, 190), (5, 190, 359, 198), (6, 109, 374, 108), (6, 108, 376, 113), (6, 113, 328, 115), (6, 115, 326, 109), (7, 110, 374, 109), (7, 109, 326, 114), (7, 114, 327, 116), (7, 116, 379, 110), (8, 119, 329, 220), (8, 220, 373, 223), (8, 223, 372, 135), (8, 135, 331, 119), (9, 111, 375, 131), (9, 131, 332, 125), (9, 125, 336, 133), (9, 133, 377, 111), (10, 196, 418, 182), (10, 182, 362, 197), (10, 197, 328, 113), (10, 113, 376, 196), (11, 175, 357, 179), (11, 179, 356, 174), (11, 174, 330, 118), (11, 118, 329, 175), (12, 201, 358, 177), (12, 177, 416, 202), (12, 202, 422, 193), (12, 193, 363, 201), (13, 192, 421, 203), (13, 203, 379, 116), (13, 116, 327, 200), (13, 200, 364, 192), (14, 207, 368, 215), (14, 215, 367, 145), (14, 145, 341, 143), (14, 143, 343, 207), (15, 205, 366, 214), (15, 214, 365, 126), (15, 126, 340, 138), (15, 138, 339, 205), (16, 131, 375, 112), (16, 112, 380, 132), (16, 132, 335, 128), (16, 128, 332, 131), (17, 158, 340, 141), (17, 141, 342, 157), (17, 157, 348, 153), (17, 153, 346, 158), (18, 156, 343, 143), (18, 143, 341, 139), (18, 139, 347, 155), (18, 155, 349, 156), (19, 126, 365, 213), (19, 213, 369, 147), (19, 147, 342, 141), (19, 141, 340, 126), (20, 209, 370, 212), (20, 212, 366, 205), (20, 205, 339, 137), (20, 137, 338, 209), (21, 147, 369, 211), (21, 211, 368, 207), (21, 207, 343, 142), (21, 142, 342, 147), (22, 145, 367, 210), (22, 210, 370, 209), (22, 209, 338, 140), (22, 140, 341, 145), (23, 170, 346, 153), (23, 153, 348, 169), (23, 169, 354, 165), (23, 165, 352, 170), (24, 168, 349, 155), (24, 155, 347, 151), (24, 151, 353, 167), (24, 167, 355, 168), (25, 160, 338, 137), (25, 137, 339, 159), (25, 159, 345, 149), (25, 149, 344, 160), (26, 157, 342, 142), (26, 142, 343, 156), (26, 156, 349, 154), (26, 154, 348, 157), (27, 139, 341, 140), (27, 140, 338, 160), (27, 160, 344, 152), (27, 152, 347, 139), (28, 159, 339, 138), (28, 138, 340, 158), (28, 158, 346, 150), (28, 150, 345, 159), (29, 161, 351, 162), (29, 162, 352, 163), (29, 163, 353, 164), (29, 164, 350, 161), (30, 163, 352, 165), (30, 165, 354, 166), (30, 166, 355, 167), (30, 167, 353, 163), (31, 172, 344, 149), (31, 149, 345, 171), (31, 171, 351, 161), (31, 161, 350, 172), (32, 169, 348, 154), (32, 154, 349, 168), (32, 168, 355, 166), (32, 166, 354, 169), (33, 151, 347, 152), (33, 152, 344, 172), (33, 172, 350, 164), (33, 164, 353, 151), (34, 171, 345, 150), (34, 150, 346, 170), (34, 170, 352, 162), (34, 162, 351, 171), (35, 176, 331, 121), (35, 121, 385, 120), (35, 120, 416, 177), (35, 177, 358, 176), (36, 175, 329, 119), (36, 119, 331, 176), (36, 176, 358, 178), (36, 178, 357, 175), (37, 199, 360, 189), (37, 189, 364, 200), (37, 200, 327, 114), (37, 114, 326, 199), (38, 173, 383, 117), (38, 117, 330, 174), (38, 174, 356, 180), (38, 180, 412, 173), (39, 181, 362, 182), (39, 182, 418, 183), (39, 183, 417, 184), (39, 184, 361, 181), (40, 185, 360, 186), (40, 186, 362, 181), (40, 181, 361, 187), (40, 187, 359, 185), (41, 188, 364, 189), (41, 189, 360, 185), (41, 185, 359, 190), (41, 190, 363, 188), (42, 191, 421, 192), (42, 192, 364, 188), (42, 188, 363, 193), (42, 193, 422, 191), (43, 194, 412, 180), (43, 180, 356, 195), (43, 195, 361, 184), (43, 184, 417, 194), (44, 206, 333, 127), (44, 127, 337, 148), (44, 148, 370, 210), (44, 210, 367, 206), (45, 208, 335, 129), (45, 129, 334, 146), (45, 146, 368, 211), (45, 211, 369, 208), (46, 148, 337, 124), (46, 124, 336, 144), (46, 144, 366, 212), (46, 212, 370, 148), (47, 204, 332, 128), (47, 128, 335, 208), (47, 208, 369, 213), (47, 213, 365, 204), (48, 144, 336, 125), (48, 125, 332, 204), (48, 204, 365, 214), (48, 214, 366, 144), (49, 146, 334, 130), (49, 130, 333, 206), (49, 206, 367, 215), (49, 215, 368, 146), (50, 134, 373, 221), (50, 221, 371, 136), (50, 136, 337, 127), (50, 127, 333, 134), (51, 216, 433, 222), (51, 222, 372, 219), (51, 219, 334, 129), (51, 129, 335, 132), (51, 132, 380, 216), (52, 219, 372, 223), (52, 223, 373, 134), (52, 134, 333, 130), (52, 130, 334, 219), (53, 136, 371, 224), (53, 224, 435, 218), (53, 218, 377, 133), (53, 133, 336, 124), (53, 124, 337, 136), (54, 233, 385, 123), (54, 123, 433, 323), (54, 323, 436, 245), (54, 245, 387, 233), (55, 295, 419, 303), (55, 303, 414, 288), (55, 288, 413, 301), (55, 301, 423, 295), (56, 122, 383, 230), (56, 230, 386, 319), (56, 319, 434, 325), (56, 325, 435, 122), (57, 231, 384, 321), (57, 321, 437, 322), (57, 322, 434, 319), (57, 319, 386, 231), (58, 304, 420, 294), (58, 294, 424, 302), (58, 302, 382, 228), (58, 228, 378, 304), (59, 287, 414, 303), (59, 303, 419, 298), (59, 298, 425, 306), (59, 306, 415, 287), (60, 108, 374, 225), (60, 225, 378, 228), (60, 228, 382, 226), (60, 226, 376, 108), (61, 225, 374, 110), (61, 110, 379, 229), (61, 229, 381, 227), (61, 227, 378, 225), (62, 321, 384, 232), (62, 232, 387, 245), (62, 245, 436, 324), (62, 324, 437, 321), (63, 241, 375, 111), (63, 111, 377, 243), (63, 243, 392, 235), (63, 235, 388, 241), (64, 291, 418, 196), (64, 196, 376, 226), (64, 226, 382, 302), (64, 302, 424, 291), (65, 288, 414, 284), (65, 284, 384, 231), (65, 231, 386, 283), (65, 283, 413, 288), (66, 286, 415, 306), (66, 306, 425, 300), (66, 300, 422, 202), (66, 202, 416, 286), (67, 203, 421, 299), (67, 299, 426, 305), (67, 305, 381, 229), (67, 229, 379, 203), (68, 318, 430, 310), (68, 310, 399, 253), (68, 253, 397, 255), (68, 255, 429, 318), (69, 317, 428, 308), (69, 308, 395, 248), (69, 248, 396, 236), (69, 236, 427, 317), (70, 112, 375, 241), (70, 241, 388, 238), (70, 238, 391, 242), (70, 242, 380, 112), (71, 251, 396, 268), (71, 268, 402, 263), (71, 263, 404, 267), (71, 267, 398, 251), (72, 253, 399, 266), (72, 266, 405, 265), (72, 265, 403, 249), (72, 249, 397, 253), (73, 316, 427, 236), (73, 236, 396, 251), (73, 251, 398, 257), (73, 257, 431, 316), (74, 315, 432, 312), (74, 312, 394, 247), (74, 247, 395, 308), (74, 308, 428, 315), (75, 314, 431, 257), (75, 257, 398, 252), (75, 252, 399, 310), (75, 310, 430, 314), (76, 313, 429, 255), (76, 255, 397, 250), (76, 250, 394, 312), (76, 312, 432, 313), (77, 263, 402, 280), (77, 280, 408, 275), (77, 275, 410, 279), (77, 279, 404, 263), (78, 265, 405, 278), (78, 278, 411, 277), (78, 277, 409, 261), (78, 261, 403, 265), (79, 247, 394, 270), (79, 270, 400, 259), (79, 259, 401, 269), (79, 269, 395, 247), (80, 252, 398, 267), (80, 267, 404, 264), (80, 264, 405, 266), (80, 266, 399, 252), (81, 250, 397, 249), (81, 249, 403, 262), (81, 262, 400, 270), (81, 270, 394, 250), (82, 248, 395, 269), (82, 269, 401, 260), (82, 260, 402, 268), (82, 268, 396, 248), (83, 272, 407, 271), (83, 271, 406, 274), (83, 274, 409, 273), (83, 273, 408, 272), (84, 275, 408, 273), (84, 273, 409, 277), (84, 277, 411, 276), (84, 276, 410, 275), (85, 259, 400, 282), (85, 282, 406, 271), (85, 271, 407, 281), (85, 281, 401, 259), (86, 264, 404, 279), (86, 279, 410, 276), (86, 276, 411, 278), (86, 278, 405, 264), (87, 262, 403, 261), (87, 261, 409, 274), (87, 274, 406, 282), (87, 282, 400, 262), (88, 260, 401, 281), (88, 281, 407, 272), (88, 272, 408, 280), (88, 280, 402, 260), (89, 233, 387, 285), (89, 285, 415, 286), (89, 286, 416, 120), (89, 120, 385, 233), (90, 232, 384, 284), (90, 284, 414, 287), (90, 287, 415, 285), (90, 285, 387, 232), (91, 297, 420, 304), (91, 304, 378, 227), (91, 227, 381, 305), (91, 305, 426, 297), (92, 230, 383, 173), (92, 173, 412, 289), (92, 289, 413, 283), (92, 283, 386, 230), (93, 291, 424, 290), (93, 290, 423, 292), (93, 292, 417, 183), (93, 183, 418, 291), (94, 294, 420, 293), (94, 293, 419, 295), (94, 295, 423, 290), (94, 290, 424, 294), (95, 297, 426, 296), (95, 296, 425, 298), (95, 298, 419, 293), (95, 293, 420, 297), (96, 299, 421, 191), (96, 191, 422, 300), (96, 300, 425, 296), (96, 296, 426, 299), (97, 289, 412, 194), (97, 194, 417, 292), (97, 292, 423, 301), (97, 301, 413, 289), (98, 237, 389, 309), (98, 309, 429, 313), (98, 313, 432, 258), (98, 258, 393, 237), (99, 239, 391, 311), (99, 311, 431, 314), (99, 314, 430, 256), (99, 256, 390, 239), (100, 234, 393, 258), (100, 258, 432, 315), (100, 315, 428, 254), (100, 254, 392, 234), (101, 238, 388, 307), (101, 307, 427, 316), (101, 316, 431, 311), (101, 311, 391, 238), (102, 235, 392, 254), (102, 254, 428, 317), (102, 317, 427, 307), (102, 307, 388, 235), (103, 240, 390, 256), (103, 256, 430, 318), (103, 318, 429, 309), (103, 309, 389, 240), (104, 322, 437, 244), (104, 244, 389, 237), (104, 237, 393, 246), (104, 246, 434, 322), (105, 323, 433, 216), (105, 216, 380, 242), (105, 242, 391, 239), (105, 239, 390, 320), (105, 320, 436, 323), (106, 324, 436, 320), (106, 320, 390, 240), (106, 240, 389, 244), (106, 244, 437, 324), (107, 325, 434, 246), (107, 246, 393, 234), (107, 234, 392, 243), (107, 243, 377, 218), (107, 218, 435, 325), (440, 439, 450, 451), (536, 446, 457), (615, 447, 448), (444, 443, 454, 455), (441, 440, 451, 452), (438, 615, 448, 449), (445, 444, 455, 456), (442, 441, 452, 453), (439, 438, 449, 450), (446, 445, 456, 457), (614, 458, 447), (443, 442, 453, 454), (456, 455, 467, 468), (453, 452, 464, 465), (450, 449, 461, 462), (457, 456, 468, 469), (447, 458, 621), (454, 453, 465, 466), (451, 450, 462, 463), (536, 457, 469), (448, 447, 459, 460), (455, 454, 466, 467), (452, 451, 463, 464), (449, 448, 460, 461), (460, 459, 470, 471), (467, 466, 477, 478), (464, 463, 474, 475), (461, 460, 471, 472), (468, 467, 478, 479), (465, 464, 475, 476), (462, 461, 472, 473), (469, 468, 479, 480), (459, 621, 620, 470), (466, 465, 476, 477), (463, 462, 473, 474), (536, 469, 480), (480, 479, 490, 491), (470, 620, 622, 481), (477, 476, 487, 488), (474, 473, 484, 485), (536, 480, 491), (471, 470, 481, 482), (478, 477, 488, 489), (475, 474, 485, 486), (472, 471, 482, 483), (479, 478, 489, 490), (476, 475, 486, 487), (473, 472, 483, 484), (483, 482, 493, 494), (490, 489, 500, 501), (487, 486, 497, 498), (484, 483, 494, 495), (491, 490, 501, 502), (481, 622, 623, 492), (488, 487, 498, 499), (485, 484, 495, 496), (536, 491, 502), (482, 481, 492, 493), (489, 488, 499, 500), (486, 485, 496, 497), (536, 502, 513), (493, 492, 503, 504), (500, 499, 510, 511), (497, 496, 507, 508), (494, 493, 504, 505), (501, 500, 511, 512), (498, 497, 508, 509), (495, 494, 505, 506), (502, 501, 512, 513), (492, 623, 503), (499, 498, 509, 510), (496, 495, 506, 507), (506, 505, 516, 517), (513, 512, 523, 524), (503, 458, 514), (510, 509, 520, 521), (507, 506, 517, 518), (536, 513, 524), (504, 503, 515), (511, 510, 521, 522), (508, 507, 518, 519), (505, 504, 515, 516), (512, 511, 522, 523), (509, 508, 519, 520), (516, 515, 526, 527), (523, 522, 533, 534), (520, 519, 530, 531), (517, 516, 527, 528), (524, 523, 534, 535), (514, 458, 525), (521, 520, 531, 532), (518, 517, 528, 529), (536, 524, 535), (515, 514, 525, 526), (522, 521, 532, 533), (519, 518, 529, 530), (529, 528, 540, 541), (536, 535, 547), (526, 537, 538), (533, 532, 544, 545), (530, 529, 541, 542), (527, 526, 538, 539), (534, 533, 545, 546), (531, 530, 542, 543), (528, 527, 539, 540), (535, 534, 546, 547), (525, 458, 537), (532, 531, 543, 544), (540, 539, 550, 551), (547, 546, 557, 558), (537, 458, 617), (544, 543, 554, 555), (541, 540, 551, 552), (536, 547, 558), (538, 537, 548, 549), (545, 544, 555, 556), (542, 541, 552, 553), (539, 538, 549, 550), (546, 545, 556, 557), (543, 542, 553, 554), (553, 552, 563, 564), (550, 549, 560, 561), (557, 556, 567, 568), (554, 553, 564, 565), (551, 550, 561, 562), (558, 557, 568, 569), (548, 617, 619, 559), (555, 554, 565, 566), (552, 551, 562, 563), (536, 558, 569), (549, 548, 559, 560), (556, 555, 566, 567), (563, 562, 573, 574), (536, 569, 580), (560, 559, 570, 571), (567, 566, 577, 578), (564, 563, 574, 575), (561, 560, 571, 572), (568, 567, 578, 579), (565, 564, 575, 576), (562, 561, 572, 573), (569, 568, 579, 580), (559, 619, 616, 570), (566, 565, 576, 577), (576, 575, 586, 587), (573, 572, 583, 584), (580, 579, 590, 591), (570, 616, 618, 581), (577, 576, 587, 588), (574, 573, 584, 585), (536, 580, 591), (571, 570, 581, 582), (578, 577, 588, 589), (575, 574, 585, 586), (572, 571, 582, 583), (579, 578, 589, 590), (586, 585, 596, 597), (583, 582, 593, 594), (590, 589, 600, 601), (587, 586, 597, 598), (584, 583, 594, 595), (591, 590, 601, 602), (581, 618, 592), (588, 587, 598, 599), (585, 584, 595, 596), (536, 591, 602), (582, 581, 592, 593), (589, 588, 599, 600), (599, 598, 609, 610), (596, 595, 606, 607), (536, 602, 613), (593, 592, 604), (600, 599, 610, 611), (597, 596, 607, 608), (594, 593, 604, 605), (601, 600, 611, 612), (598, 597, 608, 609), (595, 594, 605, 606), (602, 601, 612, 613), (609, 608, 441, 442), (606, 605, 438, 439), (613, 612, 445, 446), (603, 458, 614), (610, 609, 442, 443), (607, 606, 439, 440), (536, 613, 446), (604, 603, 614, 615), (611, 610, 443, 444), (608, 607, 440, 441), (605, 604, 615, 438), (612, 611, 444, 445), (616, 619, 458), (537, 526, 525), (619, 617, 458), (592, 458, 603), (618, 616, 458), (604, 592, 603), (617, 548, 537), (592, 618, 458), (621, 459, 447), (447, 615, 614), (622, 620, 458), (515, 503, 514), (503, 623, 458), (620, 621, 458), (623, 622, 458), (626, 637, 636, 625), (722, 643, 632), (801, 634, 633), (630, 641, 640, 629), (627, 638, 637, 626), (624, 635, 634, 801), (631, 642, 641, 630), (628, 639, 638, 627), (625, 636, 635, 624), (632, 643, 642, 631), (800, 633, 644), (629, 640, 639, 628), (642, 654, 653, 641), (639, 651, 650, 638), (636, 648, 647, 635), (643, 655, 654, 642), (633, 807, 644), (640, 652, 651, 639), (637, 649, 648, 636), (722, 655, 643), (634, 646, 645, 633), (641, 653, 652, 640), (638, 650, 649, 637), (635, 647, 646, 634), (646, 657, 656, 645), (653, 664, 663, 652), (650, 661, 660, 649), (647, 658, 657, 646), (654, 665, 664, 653), (651, 662, 661, 650), (648, 659, 658, 647), (655, 666, 665, 654), (645, 656, 806, 807), (652, 663, 662, 651), (649, 660, 659, 648), (722, 666, 655), (666, 677, 676, 665), (656, 667, 808, 806), (663, 674, 673, 662), (660, 671, 670, 659), (722, 677, 666), (657, 668, 667, 656), (664, 675, 674, 663), (661, 672, 671, 660), (658, 669, 668, 657), (665, 676, 675, 664), (662, 673, 672, 661), (659, 670, 669, 658), (669, 680, 679, 668), (676, 687, 686, 675), (673, 684, 683, 672), (670, 681, 680, 669), (677, 688, 687, 676), (667, 678, 809, 808), (674, 685, 684, 673), (671, 682, 681, 670), (722, 688, 677), (668, 679, 678, 667), (675, 686, 685, 674), (672, 683, 682, 671), (722, 699, 688), (679, 690, 689, 678), (686, 697, 696, 685), (683, 694, 693, 682), (680, 691, 690, 679), (687, 698, 697, 686), (684, 695, 694, 683), (681, 692, 691, 680), (688, 699, 698, 687), (678, 689, 809), (685, 696, 695, 684), (682, 693, 692, 681), (692, 703, 702, 691), (699, 710, 709, 698), (689, 700, 644), (696, 707, 706, 695), (693, 704, 703, 692), (722, 710, 699), (690, 701, 689), (697, 708, 707, 696), (694, 705, 704, 693), (691, 702, 701, 690), (698, 709, 708, 697), (695, 706, 705, 694), (702, 713, 712, 701), (709, 720, 719, 708), (706, 717, 716, 705), (703, 714, 713, 702), (710, 721, 720, 709), (700, 711, 644), (707, 718, 717, 706), (704, 715, 714, 703), (722, 721, 710), (701, 712, 711, 700), (708, 719, 718, 707), (705, 716, 715, 704), (715, 727, 726, 714), (722, 733, 721), (712, 724, 723), (719, 731, 730, 718), (716, 728, 727, 715), (713, 725, 724, 712), (720, 732, 731, 719), (717, 729, 728, 716), (714, 726, 725, 713), (721, 733, 732, 720), (711, 723, 644), (718, 730, 729, 717), (726, 737, 736, 725), (733, 744, 743, 732), (723, 803, 644), (730, 741, 740, 729), (727, 738, 737, 726), (722, 744, 733), (724, 735, 734, 723), (731, 742, 741, 730), (728, 739, 738, 727), (725, 736, 735, 724), (732, 743, 742, 731), (729, 740, 739, 728), (739, 750, 749, 738), (736, 747, 746, 735), (743, 754, 753, 742), (740, 751, 750, 739), (737, 748, 747, 736), (744, 755, 754, 743), (734, 745, 805, 803), (741, 752, 751, 740), (738, 749, 748, 737), (722, 755, 744), (735, 746, 745, 734), (742, 753, 752, 741), (749, 760, 759, 748), (722, 766, 755), (746, 757, 756, 745), (753, 764, 763, 752), (750, 761, 760, 749), (747, 758, 757, 746), (754, 765, 764, 753), (751, 762, 761, 750), (748, 759, 758, 747), (755, 766, 765, 754), (745, 756, 802, 805), (752, 763, 762, 751), (762, 773, 772, 761), (759, 770, 769, 758), (766, 777, 776, 765), (756, 767, 804, 802), (763, 774, 773, 762), (760, 771, 770, 759), (722, 777, 766), (757, 768, 767, 756), (764, 775, 774, 763), (761, 772, 771, 760), (758, 769, 768, 757), (765, 776, 775, 764), (772, 783, 782, 771), (769, 780, 779, 768), (776, 787, 786, 775), (773, 784, 783, 772), (770, 781, 780, 769), (777, 788, 787, 776), (767, 778, 804), (774, 785, 784, 773), (771, 782, 781, 770), (722, 788, 777), (768, 779, 778, 767), (775, 786, 785, 774), (785, 796, 795, 784), (782, 793, 792, 781), (722, 799, 788), (779, 790, 778), (786, 797, 796, 785), (783, 794, 793, 782), (780, 791, 790, 779), (787, 798, 797, 786), (784, 795, 794, 783), (781, 792, 791, 780), (788, 799, 798, 787), (795, 628, 627, 794), (792, 625, 624, 791), (799, 632, 631, 798), (789, 800, 644), (796, 629, 628, 795), (793, 626, 625, 792), (722, 632, 799), (790, 801, 800, 789), (797, 630, 629, 796), (794, 627, 626, 793), (791, 624, 801, 790), (798, 631, 630, 797), (802, 644, 805), (723, 711, 712), (805, 644, 803), (778, 789, 644), (804, 644, 802), (790, 789, 778), (803, 723, 734), (778, 644, 804), (807, 633, 645), (633, 800, 801), (808, 644, 806), (701, 700, 689), (689, 644, 809), (806, 644, 807), (809, 644, 808), (810, 863, 957, 883), (810, 883, 958, 880), (810, 880, 942, 860), (810, 860, 946, 863), (811, 862, 956, 878), (811, 878, 955, 858), (811, 858, 943, 856), (811, 856, 947, 862), (812, 874, 954, 877), (812, 877, 956, 862), (812, 862, 947, 861), (812, 861, 944, 874), (813, 881, 959, 882), (813, 882, 957, 863), (813, 863, 946, 853), (813, 853, 941, 881), (814, 855, 939, 852), (814, 852, 945, 866), (814, 866, 950, 867), (814, 867, 949, 855), (815, 866, 945, 859), (815, 859, 940, 854), (815, 854, 948, 868), (815, 868, 950, 866), (816, 865, 949, 867), (816, 867, 950, 869), (816, 869, 951, 872), (816, 872, 953, 865), (817, 869, 950, 868), (817, 868, 948, 864), (817, 864, 952, 873), (817, 873, 951, 869), (818, 857, 940, 859), (818, 859, 945, 876), (818, 876, 956, 877), (818, 877, 954, 857), (819, 876, 945, 852), (819, 852, 939, 875), (819, 875, 955, 878), (819, 878, 956, 876), (820, 871, 953, 872), (820, 872, 951, 879), (820, 879, 957, 882), (820, 882, 959, 871), (821, 879, 951, 873), (821, 873, 952, 870), (821, 870, 958, 883), (821, 883, 957, 879), (822, 885, 953, 871), (822, 871, 959, 886), (822, 886, 961, 884), (822, 884, 960, 885), (823, 918, 976, 898), (823, 898, 964, 895), (823, 895, 973, 915), (823, 915, 981, 918), (824, 913, 975, 897), (824, 897, 969, 891), (824, 891, 970, 893), (824, 893, 972, 913), (825, 912, 971, 909), (825, 909, 974, 896), (825, 896, 969, 897), (825, 897, 975, 912), (826, 917, 982, 916), (826, 916, 965, 888), (826, 888, 964, 898), (826, 898, 976, 917), (827, 887, 963, 890), (827, 890, 968, 902), (827, 902, 979, 901), (827, 901, 962, 887), (828, 894, 962, 901), (828, 901, 979, 903), (828, 903, 966, 889), (828, 889, 967, 894), (829, 902, 968, 900), (829, 900, 978, 907), (829, 907, 980, 904), (829, 904, 979, 902), (830, 903, 979, 904), (830, 904, 980, 908), (830, 908, 977, 899), (830, 899, 966, 903), (831, 894, 967, 892), (831, 892, 971, 912), (831, 912, 975, 911), (831, 911, 962, 894), (832, 887, 962, 911), (832, 911, 975, 913), (832, 913, 972, 910), (832, 910, 963, 887), (833, 907, 978, 906), (833, 906, 982, 917), (833, 917, 976, 914), (833, 914, 980, 907), (834, 908, 980, 914), (834, 914, 976, 918), (834, 918, 981, 905), (834, 905, 977, 908), (835, 906, 978, 920), (835, 920, 984, 919), (835, 919, 983, 921), (835, 921, 982, 906), (836, 861, 947, 923), (836, 923, 969, 896), (836, 896, 974, 922), (836, 922, 944, 861), (837, 854, 940, 925), (837, 925, 967, 889), (837, 889, 966, 924), (837, 924, 948, 854), (838, 884, 961, 927), (838, 927, 983, 919), (838, 919, 984, 926), (838, 926, 960, 884), (839, 855, 949, 929), (839, 929, 968, 890), (839, 890, 963, 928), (839, 928, 939, 855), (840, 870, 952, 931), (840, 931, 977, 905), (840, 905, 981, 930), (840, 930, 958, 870), (841, 885, 960, 926), (841, 926, 984, 920), (841, 920, 978, 932), (841, 932, 953, 885), (842, 856, 943, 933), (842, 933, 970, 891), (842, 891, 969, 923), (842, 923, 947, 856), (843, 886, 959, 934), (843, 934, 982, 921), (843, 921, 983, 927), (843, 927, 961, 886), (844, 864, 948, 924), (844, 924, 966, 899), (844, 899, 977, 931), (844, 931, 952, 864), (845, 857, 954, 935), (845, 935, 971, 892), (845, 892, 967, 925), (845, 925, 940, 857), (846, 865, 953, 932), (846, 932, 978, 900), (846, 900, 968, 929), (846, 929, 949, 865), (847, 880, 958, 930), (847, 930, 981, 915), (847, 915, 973, 936), (847, 936, 942, 880), (848, 858, 955, 937), (848, 937, 972, 893), (848, 893, 970, 933), (848, 933, 943, 858), (849, 881, 941, 938), (849, 938, 965, 916), (849, 916, 982, 934), (849, 934, 959, 881), (850, 874, 944, 922), (850, 922, 974, 909), (850, 909, 971, 935), (850, 935, 954, 874), (851, 875, 939, 928), (851, 928, 963, 910), (851, 910, 972, 937), (851, 937, 955, 875), (985, 1058, 1132, 1038), (985, 1055, 1133, 1058), (985, 1035, 1117, 1055), (985, 1038, 1121, 1035), (986, 1053, 1131, 1037), (986, 1033, 1130, 1053), (986, 1031, 1118, 1033), (986, 1037, 1122, 1031), (987, 1052, 1129, 1049), (987, 1037, 1131, 1052), (987, 1036, 1122, 1037), (987, 1049, 1119, 1036), (988, 1057, 1134, 1056), (988, 1038, 1132, 1057), (988, 1028, 1121, 1038), (988, 1056, 1116, 1028), (989, 1027, 1114, 1030), (989, 1041, 1120, 1027), (989, 1042, 1125, 1041), (989, 1030, 1124, 1042), (990, 1034, 1120, 1041), (990, 1029, 1115, 1034), (990, 1043, 1123, 1029), (990, 1041, 1125, 1043), (991, 1042, 1124, 1040), (991, 1044, 1125, 1042), (991, 1047, 1126, 1044), (991, 1040, 1128, 1047), (992, 1043, 1125, 1044), (992, 1039, 1123, 1043), (992, 1048, 1127, 1039), (992, 1044, 1126, 1048), (993, 1034, 1115, 1032), (993, 1051, 1120, 1034), (993, 1052, 1131, 1051), (993, 1032, 1129, 1052), (994, 1027, 1120, 1051), (994, 1050, 1114, 1027), (994, 1053, 1130, 1050), (994, 1051, 1131, 1053), (995, 1047, 1128, 1046), (995, 1054, 1126, 1047), (995, 1057, 1132, 1054), (995, 1046, 1134, 1057), (996, 1048, 1126, 1054), (996, 1045, 1127, 1048), (996, 1058, 1133, 1045), (996, 1054, 1132, 1058), (997, 1046, 1128, 1060), (997, 1061, 1134, 1046), (997, 1059, 1136, 1061), (997, 1060, 1135, 1059), (998, 1073, 1151, 1093), (998, 1070, 1139, 1073), (998, 1090, 1148, 1070), (998, 1093, 1156, 1090), (999, 1072, 1150, 1088), (999, 1066, 1144, 1072), (999, 1068, 1145, 1066), (999, 1088, 1147, 1068), (1000, 1084, 1146, 1087), (1000, 1071, 1149, 1084), (1000, 1072, 1144, 1071), (1000, 1087, 1150, 1072), (1001, 1091, 1157, 1092), (1001, 1063, 1140, 1091), (1001, 1073, 1139, 1063), (1001, 1092, 1151, 1073), (1002, 1065, 1138, 1062), (1002, 1077, 1143, 1065), (1002, 1076, 1154, 1077), (1002, 1062, 1137, 1076), (1003, 1076, 1137, 1069), (1003, 1078, 1154, 1076), (1003, 1064, 1141, 1078), (1003, 1069, 1142, 1064), (1004, 1075, 1143, 1077), (1004, 1082, 1153, 1075), (1004, 1079, 1155, 1082), (1004, 1077, 1154, 1079), (1005, 1079, 1154, 1078), (1005, 1083, 1155, 1079), (1005, 1074, 1152, 1083), (1005, 1078, 1141, 1074), (1006, 1067, 1142, 1069), (1006, 1087, 1146, 1067), (1006, 1086, 1150, 1087), (1006, 1069, 1137, 1086), (1007, 1086, 1137, 1062), (1007, 1088, 1150, 1086), (1007, 1085, 1147, 1088), (1007, 1062, 1138, 1085), (1008, 1081, 1153, 1082), (1008, 1092, 1157, 1081), (1008, 1089, 1151, 1092), (1008, 1082, 1155, 1089), (1009, 1089, 1155, 1083), (1009, 1093, 1151, 1089), (1009, 1080, 1156, 1093), (1009, 1083, 1152, 1080), (1010, 1095, 1153, 1081), (1010, 1094, 1159, 1095), (1010, 1096, 1158, 1094), (1010, 1081, 1157, 1096), (1011, 1098, 1122, 1036), (1011, 1071, 1144, 1098), (1011, 1097, 1149, 1071), (1011, 1036, 1119, 1097), (1012, 1100, 1115, 1029), (1012, 1064, 1142, 1100), (1012, 1099, 1141, 1064), (1012, 1029, 1123, 1099), (1013, 1102, 1136, 1059), (1013, 1094, 1158, 1102), (1013, 1101, 1159, 1094), (1013, 1059, 1135, 1101), (1014, 1104, 1124, 1030), (1014, 1065, 1143, 1104), (1014, 1103, 1138, 1065), (1014, 1030, 1114, 1103), (1015, 1106, 1127, 1045), (1015, 1080, 1152, 1106), (1015, 1105, 1156, 1080), (1015, 1045, 1133, 1105), (1016, 1101, 1135, 1060), (1016, 1095, 1159, 1101), (1016, 1107, 1153, 1095), (1016, 1060, 1128, 1107), (1017, 1108, 1118, 1031), (1017, 1066, 1145, 1108), (1017, 1098, 1144, 1066), (1017, 1031, 1122, 1098), (1018, 1109, 1134, 1061), (1018, 1096, 1157, 1109), (1018, 1102, 1158, 1096), (1018, 1061, 1136, 1102), (1019, 1099, 1123, 1039), (1019, 1074, 1141, 1099), (1019, 1106, 1152, 1074), (1019, 1039, 1127, 1106), (1020, 1110, 1129, 1032), (1020, 1067, 1146, 1110), (1020, 1100, 1142, 1067), (1020, 1032, 1115, 1100), (1021, 1107, 1128, 1040), (1021, 1075, 1153, 1107), (1021, 1104, 1143, 1075), (1021, 1040, 1124, 1104), (1022, 1105, 1133, 1055), (1022, 1090, 1156, 1105), (1022, 1111, 1148, 1090), (1022, 1055, 1117, 1111), (1023, 1112, 1130, 1033), (1023, 1068, 1147, 1112), (1023, 1108, 1145, 1068), (1023, 1033, 1118, 1108), (1024, 1113, 1116, 1056), (1024, 1091, 1140, 1113), (1024, 1109, 1157, 1091), (1024, 1056, 1134, 1109), (1025, 1097, 1119, 1049), (1025, 1084, 1149, 1097), (1025, 1110, 1146, 1084), (1025, 1049, 1129, 1110), (1026, 1103, 1114, 1050), (1026, 1085, 1138, 1103), (1026, 1112, 1147, 1085), (1026, 1050, 1130, 1112)])
me_sphere_018.polygons.foreach_set('use_smooth', [True] * 1184)
me_sphere_018.polygons.foreach_set('material_index', [0, 0, 0, 0, 0, 0, 0, 0, 0, 0, 0, 0, 0, 0, 0, 0, 0, 0, 0, 0, 0, 0, 0, 0, 0, 0, 0, 0, 0, 0, 0, 0, 0, 0, 0, 0, 0, 0, 0, 0, 0, 0, 0, 0, 1, 1, 1, 1, 0, 0, 0, 0, 0, 0, 0, 0, 0, 0, 0, 0, 0, 0, 0, 0, 0, 0, 0, 0, 0, 0, 0, 0, 0, 0, 0, 0, 0, 0, 0, 0, 0, 0, 0, 0, 0, 0, 0, 0, 0, 0, 0, 0, 0, 0, 0, 0, 0, 0, 0, 0, 0, 0, 0, 0, 0, 0, 0, 0, 0, 0, 0, 0, 0, 0, 0, 0, 0, 0, 0, 0, 0, 0, 0, 0, 0, 0, 0, 0, 0, 0, 0, 0, 0, 0, 0, 0, 0, 0, 0, 0, 1, 1, 1, 1, 1, 1, 1, 1, 0, 0, 0, 0, 1, 1, 1, 1, 1, 1, 1, 1, 1, 1, 1, 1, 1, 1, 1, 1, 1, 1, 1, 1, 0, 0, 0, 0, 0, 0, 0, 0, 0, 0, 0, 0, 0, 0, 0, 0, 0, 0, 0, 0, 0, 0, 0, 0, 0, 0, 0, 0, 0, 0, 0, 0, 0, 0, 0, 0, 0, 0, 0, 0, 0, 0, 0, 0, 0, 0, 0, 0, 0, 0, 0, 0, 0, 0, 0, 0, 0, 0, 0, 0, 0, 0, 0, 0, 0, 0, 0, 0, 0, 0, 0, 0, 0, 0, 0, 0, 0, 0, 0, 0, 0, 0, 0, 0, 0, 0, 0, 0, 0, 0, 1, 1, 1, 1, 0, 0, 0, 0, 0, 0, 0, 0, 0, 0, 0, 0, 0, 0, 0, 0, 0, 0, 0, 0, 0, 0, 0, 0, 0, 0, 0, 0, 0, 0, 0, 0, 0, 0, 0, 0, 0, 0, 0, 0, 0, 0, 0, 0, 0, 0, 0, 0, 0, 0, 0, 0, 0, 0, 0, 0, 0, 0, 0, 0, 0, 0, 0, 0, 0, 0, 0, 0, 0, 0, 0, 0, 0, 0, 0, 0, 0, 0, 0, 0, 0, 0, 0, 0, 0, 0, 0, 0, 0, 0, 0, 0, 1, 1, 1, 1, 1, 1, 1, 1, 0, 0, 0, 0, 1, 1, 1, 1, 1, 1, 1, 1, 1, 1, 1, 1, 1, 1, 1, 1, 1, 1, 1, 1, 0, 0, 0, 0, 0, 0, 0, 0, 0, 0, 0, 0, 0, 0, 0, 0, 0, 0, 0, 0, 0, 0, 0, 0, 0, 0, 0, 0, 0, 0, 0, 0, 0, 0, 0, 0, 0, 0, 0, 0, 0, 0, 0, 0, 0, 0, 3, 3, 3, 3, 3, 3, 3, 3, 3, 3, 2, 3, 3, 3, 3, 3, 2, 3, 3, 3, 3, 3, 3, 3, 3, 3, 3, 3, 3, 3, 3, 3, 3, 3, 3, 3, 3, 3, 3, 3, 3, 3, 3, 3, 3, 3, 3, 3, 3, 3, 3, 3, 3, 3, 3, 3, 3, 3, 3, 3, 3, 3, 3, 3, 3, 3, 3, 3, 3, 3, 3, 3, 3, 3, 2, 3, 3, 3, 3, 3, 3, 3, 3, 3, 3, 3, 3, 3, 3, 2, 3, 3, 3, 2, 3, 3, 3, 3, 3, 3, 3, 3, 3, 3, 3, 3, 2, 3, 3, 3, 2, 3, 3, 3, 3, 3, 3, 3, 3, 3, 3, 3, 3, 3, 3, 3, 3, 3, 3, 3, 3, 3, 3, 3, 3, 3, 3, 3, 3, 3, 3, 3, 3, 3, 3, 3, 3, 3, 3, 3, 3, 3, 3, 3, 3, 3, 3, 3, 3, 3, 3, 3, 3, 3, 3, 3, 3, 3, 3, 3, 3, 3, 3, 3, 3, 3, 3, 3, 3, 3, 3, 3, 2, 3, 3, 3, 2, 3, 3, 3, 3, 2, 2, 2, 2, 2, 2, 3, 2, 3, 2, 2, 2, 2, 2, 2, 3, 3, 3, 3, 3, 3, 3, 3, 3, 3, 2, 3, 3, 3, 3, 3, 2, 3, 3, 3, 3, 3, 3, 3, 3, 3, 3, 3, 3, 3, 3, 3, 3, 3, 3, 3, 3, 3, 3, 3, 3, 3, 3, 3, 3, 3, 3, 3, 3, 3, 3, 3, 3, 3, 3, 3, 3, 3, 3, 3, 3, 3, 3, 3, 3, 3, 3, 3, 3, 3, 3, 3, 3, 3, 2, 3, 3, 3, 3, 3, 3, 3, 3, 3, 3, 3, 3, 3, 3, 2, 3, 3, 3, 2, 3, 3, 3, 3, 3, 3, 3, 3, 3, 3, 3, 3, 2, 3, 3, 3, 2, 3, 3, 3, 3, 3, 3, 3, 3, 3, 3, 3, 3, 3, 3, 3, 3, 3, 3, 3, 3, 3, 3, 3, 3, 3, 3, 3, 3, 3, 3, 3, 3, 3, 3, 3, 3, 3, 3, 3, 3, 3, 3, 3, 3, 3, 3, 3, 3, 3, 3, 3, 3, 3, 3, 3, 3, 3, 3, 3, 3, 3, 3, 3, 3, 3, 3, 3, 3, 3, 3, 3, 2, 3, 3, 3, 2, 3, 3, 3, 3, 2, 2, 2, 2, 2, 2, 3, 2, 3, 2, 2, 2, 2, 2, 2, 4, 4, 4, 4, 4, 4, 4, 4, 4, 4, 4, 4, 4, 4, 4, 4, 4, 4, 4, 4, 4, 4, 4, 4, 4, 4, 4, 4, 4, 4, 4, 4, 4, 4, 4, 4, 4, 4, 4, 4, 4, 4, 4, 4, 4, 4, 4, 4, 4, 4, 4, 4, 4, 4, 4, 4, 4, 4, 4, 4, 4, 4, 4, 4, 4, 4, 4, 4, 4, 4, 4, 4, 4, 4, 4, 4, 4, 4, 4, 4, 4, 4, 4, 4, 4, 4, 4, 4, 4, 4, 4, 4, 4, 4, 4, 4, 4, 4, 4, 4, 4, 4, 4, 4, 4, 4, 4, 4, 4, 4, 4, 4, 4, 4, 4, 4, 4, 4, 4, 4, 4, 4, 4, 4, 4, 4, 4, 4, 4, 4, 4, 4, 4, 4, 4, 4, 4, 4, 4, 4, 4, 4, 4, 4, 4, 4, 4, 4, 4, 4, 4, 4, 4, 4, 4, 4, 4, 4, 4, 4, 4, 4, 4, 4, 4, 4, 4, 4, 4, 4, 4, 4, 4, 4, 4, 4, 4, 4, 4, 4, 4, 4, 4, 4, 4, 4, 4, 4, 4, 4, 4, 4, 4, 4, 4, 4, 4, 4, 4, 4, 4, 4, 4, 4, 4, 4, 4, 4, 4, 4, 4, 4, 4, 4, 4, 4, 4, 4, 4, 4, 4, 4, 4, 4, 4, 4, 4, 4, 4, 4, 4, 4, 4, 4, 4, 4, 4, 4, 4, 4, 4, 4, 4, 4, 4, 4, 4, 4, 4, 4, 4, 4, 4, 4, 4, 4, 4, 4, 4, 4, 4, 4, 4, 4, 4, 4, 4, 4, 4, 4, 4, 4, 4, 4, 4, 4, 4, 4, 4, 4, 4, 4, 4, 4, 4, 4, 4, 4, 4, 4, 4, 4, 4, 4, 4, 4, 4, 4, 4, 4, 4, 4, 4, 4, 4, 4, 4, 4, 4, 4, 4, 4, 4, 4, 4, 4, 4, 4, 4, 4, 4, 4, 4, 4, 4, 4, 4, 4, 4, 4, 4, 4, 4, 4, 4, 4])
me_sphere_018.materials.append(mat_armabee_main)
me_sphere_018.materials.append(mat_armabee_secondary)
me_sphere_018.materials.append(mat_eye_black)
me_sphere_018.materials.append(mat_eye_white)
me_sphere_018.materials.append(mat_wings)
me_sphere_018.use_remesh_preserve_volume = False
me_sphere_018.use_remesh_preserve_attributes = False
me_sphere_018.use_mirror_vertex_groups = False
me_sphere_018.update()
arm_armature_000 = bpy.data.armatures.new('Armature.000')  # bones are not reproduced

# ---- objects
ob_characterarmature = bpy.data.objects.new('CharacterArmature', arm_armature_000)
ob_armabee = bpy.data.objects.new('Armabee', me_sphere_018)

# ---- transforms, parenting, visibility, modifiers, constraints
ob_characterarmature.location = (0.0, 0.0, 0.0)
ob_characterarmature.lineart.crease_threshold = 0.0
ob_armabee.parent = ob_characterarmature
ob_armabee.location = (0.0, 0.0, 0.0)
ob_armabee.lineart.crease_threshold = 0.0
_vg = ob_armabee.vertex_groups.new(name='Root')
_vg = ob_armabee.vertex_groups.new(name='Torso')
for _i, _w in zip([0, 1, 3, 4, 5, 6, 7, 8, 10, 11, 12, 13, 35, 36, 37, 38, 39, 40, 41, 42, 43, 54, 55, 57, 58, 59, 60, 61, 62, 64, 65, 66, 67, 89, 90, 91, 92, 93, 94, 95, 96, 97, 108, 109, 110, 113, 114, 115, 116, 117, 118, 119, 120, 121, 122, 135, 173, 175, 176, 177, 178, 179, 180, 181, 182, 183, 184, 185, 186, 187, 188, 189, 190, 191, 192, 193, 194, 195, 196, 197, 198, 199, 200, 201, 202, 203, 220, 222, 223, 225, 226, 227, 228, 229, 230, 231, 232, 233, 245, 284, 285, 286, 287, 288, 289, 290, 291, 292, 293, 294, 295, 296, 297, 298, 299, 300, 301, 302, 303, 304, 305, 306, 321, 323, 324, 326, 327, 328, 329, 331, 356, 357, 358, 359, 360, 361, 362, 363, 364, 372, 373, 376, 378, 379, 381, 382, 383, 384, 385, 387, 412, 413, 414, 415, 416, 417, 418, 419, 420, 421, 422, 423, 424, 425, 426, 436, 437], [0.06833, 0.1047, 0.01484, 0.3629, 0.4185, 0.7008, 0.7686, 0.07232, 0.5159, 0.04445, 0.5411, 0.7376, 0.303, 0.2204, 0.6431, 0.05723, 0.2469, 0.2016, 0.5552, 0.639, 0.138, 0.06793, 0.1044, 0.01461, 0.3617, 0.4178, 0.698, 0.7665, 0.07203, 0.5152, 0.04419, 0.5407, 0.737, 0.3026, 0.2198, 0.6414, 0.0572, 0.2466, 0.201, 0.5542, 0.6386, 0.1379, 0.6913, 0.6917, 0.7199, 0.6321, 0.7089, 0.5448, 0.7789, 0.02282, 0.02626, 0.1502, 0.2799, 0.183, 0.03985, 0.09267, 0.1375, 0.1084, 0.3042, 0.4286, 0.2975, 0.06787, 0.09502, 0.1747, 0.3514, 0.3788, 0.1852, 0.2993, 0.2701, 0.1507, 0.633, 0.5963, 0.5027, 0.6668, 0.6544, 0.6073, 0.3007, 0.07649, 0.5876, 0.3809, 0.1916, 0.4395, 0.7231, 0.5156, 0.5486, 0.7536, 0.04814, 0.004, 0.02161, 0.6877, 0.6309, 0.7067, 0.5429, 0.7779, 0.02278, 0.02603, 0.1497, 0.1825, 0.09229, 0.1081, 0.3037, 0.4282, 0.2969, 0.06769, 0.09496, 0.1743, 0.3509, 0.185, 0.2985, 0.2693, 0.1503, 0.6322, 0.5951, 0.5018, 0.654, 0.6069, 0.07633, 0.3799, 0.1912, 0.4379, 0.7219, 0.5149, 0.04778, 0.003584, 0.02125, 0.6011, 0.7544, 0.5304, 0.0776, 0.1941, 0.0152, 0.1399, 0.413, 0.2463, 0.3588, 0.1203, 0.2548, 0.592, 0.6731, 0.03097, 0.004108, 0.6718, 0.5984, 0.7807, 0.7529, 0.5289, 0.0767, 0.07737, 0.1316, 0.1936, 0.2427, 0.01507, 0.1396, 0.4125, 0.4265, 0.3422, 0.4926, 0.2457, 0.3577, 0.7042, 0.6257, 0.12, 0.2542, 0.5913, 0.6722, 0.03054, 0.003835]): _vg.add([_i], _w, 'REPLACE')
_vg = ob_armabee.vertex_groups.new(name='Neck')
for _i, _w in zip([0, 1, 2, 3, 5, 8, 9, 10, 11, 12, 14, 15, 16, 17, 18, 19, 20, 21, 22, 23, 24, 25, 26, 27, 28, 29, 30, 31, 32, 33, 34, 35, 36, 37, 38, 39, 40, 41, 42, 43, 44, 45, 46, 47, 48, 49, 50, 51, 52, 53, 54, 55, 56, 57, 59, 62, 63, 64, 65, 66, 68, 69, 70, 71, 72, 73, 74, 75, 76, 77, 78, 79, 80, 81, 82, 83, 84, 85, 86, 87, 88, 89, 90, 91, 92, 93, 94, 95, 96, 97, 98, 99, 100, 101, 102, 103, 104, 105, 106, 107, 111, 112, 113, 117, 118, 119, 120, 121, 122, 124, 125, 126, 127, 128, 129, 130, 131, 132, 133, 134, 135, 136, 137, 138, 139, 140, 141, 142, 143, 144, 145, 146, 147, 148, 149, 150, 151, 152, 153, 154, 155, 156, 157, 158, 159, 160, 161, 162, 163, 164, 165, 166, 167, 168, 169, 170, 171, 172, 173, 174, 175, 176, 177, 178, 179, 180, 181, 182, 183, 184, 185, 186, 187, 188, 189, 190, 191, 192, 193, 194, 195, 196, 198, 199, 200, 201, 202, 204, 205, 206, 207, 208, 209, 210, 211, 212, 213, 214, 215, 216, 217, 218, 219, 220, 221, 222, 223, 224, 226, 230, 231, 232, 233, 234, 235, 236, 237, 238, 239, 240, 241, 242, 243, 244, 245, 246, 247, 248, 249, 250, 251, 252, 253, 254, 255, 256, 257, 258, 259, 260, 261, 262, 263, 264, 265, 266, 267, 268, 269, 270, 271, 272, 273, 274, 275, 276, 277, 278, 279, 280, 281, 282, 283, 284, 285, 286, 287, 288, 289, 290, 291, 292, 293, 294, 295, 296, 297, 298, 299, 300, 301, 303, 304, 305, 306, 307, 308, 309, 310, 311, 312, 313, 314, 315, 316, 317, 318, 319, 320, 321, 322, 323, 324, 325, 329, 330, 331, 332, 333, 334, 335, 336, 337, 338, 339, 340, 341, 342, 343, 344, 345, 346, 347, 348, 349, 350, 351, 352, 353, 354, 355, 357, 358, 359, 360, 361, 362, 363, 364, 365, 366, 367, 368, 369, 370, 371, 372, 373, 375, 376, 377, 380, 383, 384, 386, 387, 388, 389, 390, 391, 392, 393, 394, 395, 396, 397, 398, 399, 400, 401, 402, 403, 404, 405, 406, 407, 408, 409, 410, 411, 412, 414, 415, 416, 417, 418, 419, 420, 421, 422, 423, 424, 425, 426, 427, 428, 429, 430, 431, 432, 433, 434, 435, 436, 437], [0.09105, 0.03169, 0.2868, 0.2633, 0.1536, 0.3923, 0.5008, 0.04274, 0.07193, 0.05176, 0.4843, 0.4869, 0.5244, 0.4656, 0.4676, 0.4903, 0.4811, 0.4889, 0.4798, 0.4546, 0.4572, 0.4651, 0.4687, 0.4664, 0.4648, 0.4541, 0.4541, 0.4562, 0.4566, 0.457, 0.4544, 0.06895, 0.2818, 0.02759, 0.1367, 0.07432, 0.01211, 0.08082, 0.02621, 0.09943, 0.4783, 0.4929, 0.4813, 0.4993, 0.4921, 0.4854, 0.4516, 0.527, 0.4812, 0.4787, 0.09069, 0.03183, 0.287, 0.2636, 0.1539, 0.393, 0.5008, 0.04282, 0.07203, 0.05179, 0.4846, 0.4871, 0.5246, 0.4659, 0.4678, 0.4905, 0.4813, 0.4892, 0.48, 0.4548, 0.4574, 0.4653, 0.4689, 0.4666, 0.465, 0.4543, 0.4543, 0.4564, 0.4568, 0.4572, 0.4546, 0.0689, 0.2823, 0.02796, 0.1367, 0.07434, 0.01225, 0.08103, 0.02632, 0.09944, 0.4786, 0.4932, 0.4815, 0.4995, 0.4923, 0.4857, 0.4519, 0.5276, 0.4817, 0.4789, 0.5028, 0.5173, 0.009801, 0.1916, 0.1312, 0.3224, 0.01883, 0.07423, 0.5044, 0.4817, 0.4963, 0.4885, 0.4735, 0.5081, 0.5053, 0.4857, 0.5105, 0.554, 0.4933, 0.4634, 0.2648, 0.4561, 0.4768, 0.477, 0.4669, 0.4771, 0.4785, 0.4796, 0.4783, 0.4871, 0.4819, 0.4899, 0.491, 0.4777, 0.459, 0.4568, 0.4572, 0.4601, 0.4577, 0.4613, 0.4611, 0.4686, 0.4675, 0.4646, 0.465, 0.4656, 0.4545, 0.4541, 0.4541, 0.4548, 0.4542, 0.4545, 0.4548, 0.4571, 0.4557, 0.4542, 0.4555, 0.4567, 0.4072, 0.9804, 0.1396, 0.1815, 0.06359, 0.2321, 0.05068, 0.1142, 0.003677, 0.06016, 0.2413, 0.08738, 0.05163, 0.005193, 0.01996, 0.06135, 0.059, 0.1078, 0.01027, 0.01495, 0.03745, 0.3123, 0.0004667, 0.08539, 0.08344, 0.01221, 0.01615, 0.1025, 0.02281, 0.4964, 0.4844, 0.4814, 0.487, 0.4985, 0.4793, 0.4792, 0.4911, 0.4813, 0.4953, 0.4899, 0.4851, 0.2653, 0.2481, 0.5102, 0.5151, 0.2889, 0.3944, 0.2182, 0.4626, 0.4527, 0.009929, 0.1916, 0.1314, 0.323, 0.07409, 0.4819, 0.4965, 0.4887, 0.4738, 0.5083, 0.5056, 0.4861, 0.5106, 0.5544, 0.4933, 0.4638, 0.2649, 0.4564, 0.477, 0.4772, 0.4672, 0.4774, 0.4788, 0.4798, 0.4786, 0.4872, 0.4821, 0.4902, 0.4913, 0.478, 0.4593, 0.457, 0.4574, 0.4603, 0.4579, 0.4615, 0.4613, 0.4688, 0.4678, 0.4649, 0.4652, 0.4658, 0.4547, 0.4543, 0.4543, 0.455, 0.4544, 0.4547, 0.455, 0.4573, 0.4559, 0.4544, 0.4557, 0.4569, 0.1359, 0.1399, 0.1817, 0.0636, 0.2325, 0.05075, 0.1142, 0.003745, 0.06019, 0.08739, 0.05176, 0.005345, 0.02009, 0.06148, 0.05919, 0.108, 0.01507, 0.03754, 0.0005058, 0.0836, 0.01247, 0.01641, 0.1027, 0.4966, 0.4846, 0.4817, 0.4873, 0.4987, 0.4795, 0.4794, 0.4914, 0.4815, 0.4956, 0.4901, 0.4854, 0.2483, 0.5157, 0.2893, 0.3948, 0.2179, 0.4632, 0.4531, 0.1871, 0.08521, 0.1854, 0.5025, 0.4789, 0.497, 0.511, 0.4901, 0.4733, 0.4767, 0.477, 0.4772, 0.4777, 0.4794, 0.4788, 0.4596, 0.4583, 0.4563, 0.4605, 0.4595, 0.4615, 0.4551, 0.4545, 0.454, 0.4548, 0.4545, 0.4553, 0.1098, 0.1392, 0.06499, 0.03099, 0.003593, 0.00159, 0.07498, 0.04678, 0.4931, 0.4859, 0.4818, 0.4886, 0.495, 0.4786, 0.4127, 0.4633, 0.4161, 0.5098, 0.03243, 0.5021, 0.5234, 0.458, 0.1874, 0.08529, 0.1855, 0.5027, 0.4792, 0.4973, 0.5113, 0.4903, 0.4736, 0.477, 0.4772, 0.4774, 0.4779, 0.4797, 0.479, 0.4598, 0.4585, 0.4565, 0.4607, 0.4597, 0.4618, 0.4554, 0.4547, 0.4542, 0.455, 0.4548, 0.4555, 0.3486, 0.11, 0.1394, 0.02502, 0.2828, 0.146, 0.06514, 0.03124, 0.00316, 0.01569, 0.003646, 0.001678, 0.07512, 0.04703, 0.4933, 0.4861, 0.4821, 0.4889, 0.4953, 0.4789, 0.05525, 0.4132, 0.5425, 0.464, 0.4166]): _vg.add([_i], _w, 'REPLACE')
_vg = ob_armabee.vertex_groups.new(name='Head')
for _i, _w in zip([0, 1, 2, 3, 5, 8, 9, 11, 12, 13, 14, 15, 16, 17, 18, 19, 20, 21, 22, 23, 24, 25, 26, 27, 28, 29, 30, 31, 32, 33, 34, 35, 36, 37, 38, 41, 42, 44, 45, 46, 47, 48, 49, 50, 51, 52, 53, 54, 55, 56, 57, 59, 62, 63, 65, 66, 67, 68, 69, 70, 71, 72, 73, 74, 75, 76, 77, 78, 79, 80, 81, 82, 83, 84, 85, 86, 87, 88, 89, 90, 91, 92, 95, 96, 98, 99, 100, 101, 102, 103, 104, 105, 106, 107, 111, 112, 114, 116, 117, 118, 119, 120, 121, 122, 123, 124, 125, 126, 127, 128, 129, 130, 131, 132, 133, 134, 135, 136, 137, 138, 139, 140, 141, 142, 143, 144, 145, 146, 147, 148, 149, 150, 151, 152, 153, 154, 155, 156, 157, 158, 159, 160, 161, 162, 163, 164, 165, 166, 167, 168, 169, 170, 171, 172, 173, 175, 176, 177, 178, 179, 185, 188, 189, 190, 191, 192, 193, 198, 199, 200, 201, 202, 203, 204, 205, 206, 207, 208, 209, 210, 211, 212, 213, 214, 215, 216, 217, 218, 219, 220, 221, 222, 223, 224, 227, 229, 230, 231, 232, 233, 234, 235, 236, 237, 238, 239, 240, 241, 242, 243, 244, 245, 246, 247, 248, 249, 250, 251, 252, 253, 254, 255, 256, 257, 258, 259, 260, 261, 262, 263, 264, 265, 266, 267, 268, 269, 270, 271, 272, 273, 274, 275, 276, 277, 278, 279, 280, 281, 282, 284, 285, 286, 287, 288, 293, 296, 297, 298, 299, 300, 303, 304, 305, 306, 307, 308, 309, 310, 311, 312, 313, 314, 315, 316, 317, 318, 319, 320, 321, 322, 323, 324, 325, 327, 329, 330, 331, 332, 333, 334, 335, 336, 337, 338, 339, 340, 341, 342, 343, 344, 345, 346, 347, 348, 349, 350, 351, 352, 353, 354, 355, 357, 358, 359, 360, 363, 364, 365, 366, 367, 368, 369, 370, 371, 372, 373, 375, 377, 379, 380, 381, 383, 384, 385, 386, 387, 388, 389, 390, 391, 392, 393, 394, 395, 396, 397, 398, 399, 400, 401, 402, 403, 404, 405, 406, 407, 408, 409, 410, 411, 414, 415, 416, 419, 420, 421, 422, 425, 426, 427, 428, 429, 430, 431, 432, 433, 434, 435, 436, 437, 438, 439, 440, 441, 442, 443, 444, 445, 446, 447, 448, 449, 450, 451, 452, 453, 454, 455, 456, 457, 458, 459, 460, 461, 462, 463, 464, 465, 466, 467, 468, 469, 470, 471, 472, 473, 474, 475, 476, 477, 478, 479, 480, 481, 482, 483, 484, 485, 486, 487, 488, 489, 490, 491, 492, 493, 494, 495, 496, 497, 498, 499, 500, 501, 502, 503, 504, 505, 506, 507, 508, 509, 510, 511, 512, 513, 514, 515, 516, 517, 518, 519, 520, 521, 522, 523, 524, 525, 526, 527, 528, 529, 530, 531, 532, 533, 534, 535, 536, 537, 538, 539, 540, 541, 542, 543, 544, 545, 546, 547, 548, 549, 550, 551, 552, 553, 554, 555, 556, 557, 558, 559, 560, 561, 562, 563, 564, 565, 566, 567, 568, 569, 570, 571, 572, 573, 574, 575, 576, 577, 578, 579, 580, 581, 582, 583, 584, 585, 586, 587, 588, 589, 590, 591, 592, 593, 594, 595, 596, 597, 598, 599, 600, 601, 602, 603, 604, 605, 606, 607, 608, 609, 610, 611, 612, 613, 614, 615, 616, 617, 618, 619, 620, 621, 622, 623, 624, 625, 626, 627, 628, 629, 630, 631, 632, 633, 634, 635, 636, 637, 638, 639, 640, 641, 642, 643, 644, 645, 646, 647, 648, 649, 650, 651, 652, 653, 654, 655, 656, 657, 658, 659, 660, 661, 662, 663, 664, 665, 666, 667, 668, 669, 670, 671, 672, 673, 674, 675, 676, 677, 678, 679, 680, 681, 682, 683, 684, 685, 686, 687, 688, 689, 690, 691, 692, 693, 694, 695, 696, 697, 698, 699, 700, 701, 702, 703, 704, 705, 706, 707, 708, 709, 710, 711, 712, 713, 714, 715, 716, 717, 718, 719, 720, 721, 722, 723, 724, 725, 726, 727, 728, 729, 730, 731, 732, 733, 734, 735, 736, 737, 738, 739, 740, 741, 742, 743, 744, 745, 746, 747, 748, 749, 750, 751, 752, 753, 754, 755, 756, 757, 758, 759, 760, 761, 762, 763, 764, 765, 766, 767, 768, 769, 770, 771, 772, 773, 774, 775, 776, 777, 778, 779, 780, 781, 782, 783, 784, 785, 786, 787, 788, 789, 790, 791, 792, 793, 794, 795, 796, 797, 798, 799, 800, 801, 802, 803, 804, 805, 806, 807, 808, 809], [0.8001, 0.005922, 0.1042, 0.1778, 0.1449, 0.2753, 0.4438, 0.04834, 0.308, 0.09287, 0.4056, 0.4182, 0.4367, 0.3995, 0.404, 0.416, 0.4113, 0.4103, 0.406, 0.3918, 0.3942, 0.4013, 0.4026, 0.4037, 0.3999, 0.3914, 0.3914, 0.3932, 0.3935, 0.394, 0.3916, 0.5566, 0.2102, 0.05309, 0.005841, 0.09699, 0.1867, 0.4011, 0.4111, 0.4097, 0.4232, 0.4253, 0.4012, 0.36, 0.4186, 0.3692, 0.3667, 0.8011, 0.005979, 0.1042, 0.1779, 0.1451, 0.2753, 0.4439, 0.04839, 0.3083, 0.09302, 0.4057, 0.4183, 0.4367, 0.3996, 0.4041, 0.4161, 0.4114, 0.4104, 0.4061, 0.3919, 0.3943, 0.4014, 0.4027, 0.4038, 0.4, 0.3915, 0.3915, 0.3933, 0.3936, 0.3941, 0.3917, 0.5572, 0.2103, 0.05331, 0.005844, 0.09716, 0.1869, 0.4013, 0.4112, 0.4099, 0.4233, 0.4255, 0.4013, 0.3602, 0.4183, 0.3693, 0.3668, 0.4474, 0.4533, 0.02197, 0.05441, 0.05483, 0.08856, 0.245, 0.6379, 0.6854, 0.106, 0.9954, 0.4046, 0.4327, 0.4174, 0.3921, 0.4303, 0.4147, 0.3939, 0.4462, 0.4031, 0.4211, 0.3676, 0.5138, 0.3475, 0.4095, 0.4083, 0.4039, 0.4089, 0.4074, 0.4068, 0.4077, 0.4195, 0.4054, 0.4036, 0.4137, 0.4029, 0.3959, 0.3936, 0.3941, 0.397, 0.3941, 0.3975, 0.3979, 0.4037, 0.401, 0.3991, 0.4006, 0.4023, 0.3917, 0.3913, 0.3914, 0.392, 0.3914, 0.3917, 0.392, 0.394, 0.3927, 0.3914, 0.3926, 0.3937, 0.02369, 0.103, 0.3774, 0.4232, 0.1763, 0.01916, 0.04537, 0.155, 0.07679, 0.1174, 0.1942, 0.1425, 0.2314, 0.06758, 0.01293, 0.07952, 0.2359, 0.3334, 0.09619, 0.4262, 0.4162, 0.401, 0.407, 0.4175, 0.4074, 0.4034, 0.4108, 0.4106, 0.4202, 0.4222, 0.4033, 0.712, 0.1324, 0.3455, 0.3696, 0.2069, 0.2883, 0.7172, 0.3171, 0.1889, 0.02241, 0.05456, 0.05483, 0.0886, 0.2451, 0.6862, 0.4048, 0.4328, 0.4175, 0.3923, 0.4303, 0.4147, 0.394, 0.4462, 0.4029, 0.4212, 0.3677, 0.5143, 0.3477, 0.4096, 0.4084, 0.404, 0.409, 0.4074, 0.4069, 0.4078, 0.4196, 0.4055, 0.4037, 0.4137, 0.4031, 0.396, 0.3937, 0.3942, 0.3971, 0.3942, 0.3976, 0.398, 0.4038, 0.4011, 0.3992, 0.4007, 0.4024, 0.3918, 0.3915, 0.3915, 0.3921, 0.3916, 0.3919, 0.3921, 0.3941, 0.3928, 0.3915, 0.3927, 0.3938, 0.1031, 0.3779, 0.4235, 0.1764, 0.0192, 0.04555, 0.1552, 0.07697, 0.1175, 0.1427, 0.2317, 0.06765, 0.01318, 0.07975, 0.2362, 0.4263, 0.4163, 0.4011, 0.4071, 0.4175, 0.4076, 0.4035, 0.4109, 0.4107, 0.4202, 0.4223, 0.4034, 0.1324, 0.3694, 0.2069, 0.2885, 0.7179, 0.3171, 0.1889, 0.05402, 0.1358, 0.03681, 0.4901, 0.4345, 0.3939, 0.3971, 0.4223, 0.4236, 0.3936, 0.4094, 0.409, 0.4075, 0.4084, 0.4067, 0.4071, 0.3965, 0.3951, 0.393, 0.3974, 0.3957, 0.3982, 0.3923, 0.3917, 0.3913, 0.392, 0.3918, 0.3924, 0.08301, 0.3053, 0.05645, 0.02878, 0.1875, 0.1194, 0.4224, 0.418, 0.4031, 0.4055, 0.4158, 0.4052, 0.2201, 0.3827, 0.3131, 0.4554, 0.4183, 0.05509, 0.4499, 0.05425, 0.06346, 0.1359, 0.8178, 0.03683, 0.4908, 0.4346, 0.394, 0.3972, 0.4223, 0.4238, 0.3938, 0.4095, 0.4091, 0.4076, 0.4086, 0.4068, 0.4072, 0.3966, 0.3952, 0.3931, 0.3976, 0.3958, 0.3983, 0.3924, 0.3918, 0.3914, 0.3921, 0.3919, 0.3925, 0.08306, 0.3057, 0.4721, 0.05653, 0.02899, 0.1467, 0.2444, 0.1878, 0.1196, 0.4225, 0.4182, 0.4032, 0.4056, 0.4159, 0.4054, 0.9298, 0.2202, 0.1775, 0.3826, 0.3133, 1.0, 1.0, 1.0, 1.0, 1.0, 1.0, 1.0, 1.0, 1.0, 1.0, 1.0, 1.0, 1.0, 1.0, 1.0, 1.0, 1.0, 1.0, 1.0, 1.0, 1.0, 1.0, 1.0, 1.0, 1.0, 1.0, 1.0, 1.0, 1.0, 1.0, 1.0, 1.0, 1.0, 1.0, 1.0, 1.0, 1.0, 1.0, 1.0, 1.0, 1.0, 1.0, 1.0, 1.0, 1.0, 1.0, 1.0, 1.0, 1.0, 1.0, 1.0, 1.0, 1.0, 1.0, 1.0, 1.0, 1.0, 1.0, 1.0, 1.0, 1.0, 1.0, 1.0, 1.0, 1.0, 1.0, 1.0, 1.0, 1.0, 1.0, 1.0, 1.0, 1.0, 1.0, 1.0, 1.0, 1.0, 1.0, 1.0, 1.0, 1.0, 1.0, 1.0, 1.0, 1.0, 1.0, 1.0, 1.0, 1.0, 1.0, 1.0, 1.0, 1.0, 1.0, 1.0, 1.0, 1.0, 1.0, 1.0, 1.0, 1.0, 1.0, 1.0, 1.0, 1.0, 1.0, 1.0, 1.0, 1.0, 1.0, 1.0, 1.0, 1.0, 1.0, 1.0, 1.0, 1.0, 1.0, 1.0, 1.0, 1.0, 1.0, 1.0, 1.0, 1.0, 1.0, 1.0, 1.0, 1.0, 1.0, 1.0, 1.0, 1.0, 1.0, 1.0, 1.0, 1.0, 1.0, 1.0, 1.0, 1.0, 1.0, 1.0, 1.0, 1.0, 1.0, 1.0, 1.0, 1.0, 1.0, 1.0, 1.0, 1.0, 1.0, 1.0, 1.0, 1.0, 1.0, 1.0, 1.0, 1.0, 1.0, 1.0, 1.0, 1.0, 1.0, 1.0, 1.0, 1.0, 1.0, 1.0, 1.0, 1.0, 1.0, 1.0, 1.0, 1.0, 1.0, 1.0, 1.0, 1.0, 1.0, 1.0, 1.0, 1.0, 1.0, 1.0, 1.0, 1.0, 1.0, 1.0, 1.0, 1.0, 1.0, 1.0, 1.0, 1.0, 1.0, 1.0, 1.0, 1.0, 1.0, 1.0, 1.0, 1.0, 1.0, 1.0, 1.0, 1.0, 1.0, 1.0, 1.0, 1.0, 1.0, 1.0, 1.0, 1.0, 1.0, 1.0, 1.0, 1.0, 1.0, 1.0, 1.0, 1.0, 1.0, 1.0, 1.0, 1.0, 1.0, 1.0, 1.0, 1.0, 1.0, 1.0, 1.0, 1.0, 1.0, 1.0, 1.0, 1.0, 1.0, 1.0, 1.0, 1.0, 1.0, 1.0, 1.0, 1.0, 1.0, 1.0, 1.0, 1.0, 1.0, 1.0, 1.0, 1.0, 1.0, 1.0, 1.0, 1.0, 1.0, 1.0, 1.0, 1.0, 1.0, 1.0, 1.0, 1.0, 1.0, 1.0, 1.0, 1.0, 1.0, 1.0, 1.0, 1.0, 1.0, 1.0, 1.0, 1.0, 1.0, 1.0, 1.0, 1.0, 1.0, 1.0, 1.0, 1.0, 1.0, 1.0, 1.0, 1.0, 1.0, 1.0, 1.0, 1.0, 1.0, 1.0, 1.0, 1.0, 1.0, 1.0, 1.0, 1.0, 1.0, 1.0, 1.0, 1.0, 1.0, 1.0, 1.0, 1.0, 1.0, 1.0, 1.0, 1.0, 1.0, 1.0, 1.0, 1.0, 1.0, 1.0, 1.0, 1.0, 1.0, 1.0, 1.0, 1.0, 1.0, 1.0, 1.0, 1.0, 1.0, 1.0, 1.0, 1.0, 1.0, 1.0, 1.0, 1.0, 1.0, 1.0, 1.0, 1.0, 1.0, 1.0, 1.0, 1.0, 1.0, 1.0, 1.0, 1.0, 1.0, 1.0, 1.0, 1.0, 1.0, 1.0, 1.0, 1.0, 1.0, 1.0, 1.0, 1.0, 1.0, 1.0, 1.0, 1.0, 1.0, 1.0, 1.0]): _vg.add([_i], _w, 'REPLACE')
_vg = ob_armabee.vertex_groups.new(name='Wing1.L')
for _i, _w in zip([810, 813, 816, 817, 820, 821, 822, 823, 826, 829, 830, 833, 834, 835, 838, 840, 841, 843, 844, 846, 847, 849, 853, 860, 863, 864, 865, 867, 868, 870, 871, 872, 873, 879, 880, 881, 882, 883, 884, 885, 886, 888, 895, 898, 899, 900, 902, 903, 905, 906, 907, 908, 914, 915, 916, 917, 918, 919, 920, 921, 926, 927, 929, 930, 931, 932, 934, 936, 938, 941, 942, 946, 949, 952, 953, 957, 958, 959, 960, 961, 964, 965, 968, 973, 976, 977, 978, 981, 982, 983, 984], [0.9977, 0.9995, 0.07584, 0.05039, 0.7048, 0.1721, 0.6427, 0.9983, 0.9992, 0.06381, 0.04561, 0.4627, 0.1676, 0.6337, 0.6623, 0.1173, 0.4491, 0.8272, 0.01119, 0.1609, 0.9672, 0.9999, 1.0, 1.0, 0.9999, 0.03085, 0.147, 0.01743, 0.0145, 0.1611, 0.5853, 0.203, 0.08372, 0.1337, 0.9733, 0.9996, 0.9709, 0.7761, 0.6577, 0.4948, 0.7744, 1.0, 1.0, 0.9997, 0.02896, 0.1408, 0.009696, 0.009219, 0.16, 0.5897, 0.1587, 0.08055, 0.1013, 0.9735, 0.9995, 0.9683, 0.7682, 0.6558, 0.4832, 0.7781, 0.5494, 0.7431, 0.05343, 0.5762, 0.0596, 0.2841, 0.9514, 1.0, 1.0, 1.0, 1.0, 1.0, 0.05235, 0.07044, 0.309, 0.9744, 0.631, 0.9361, 0.5627, 0.7153, 1.0, 1.0, 0.05119, 1.0, 0.9879, 0.06983, 0.2887, 0.6267, 0.9371, 0.7327, 0.5567]): _vg.add([_i], _w, 'REPLACE')
_vg = ob_armabee.vertex_groups.new(name='Wing2.L')
for _i, _w in zip([17, 18, 23, 24, 25, 26, 27, 28, 29, 30, 31, 32, 33, 34, 137, 138, 139, 140, 143, 149, 150, 151, 152, 153, 154, 155, 156, 157, 158, 159, 160, 161, 162, 163, 164, 165, 166, 167, 168, 169, 170, 171, 172, 338, 339, 340, 341, 344, 345, 346, 347, 348, 349, 350, 351, 352, 353, 354, 355, 814, 815, 816, 817, 819, 820, 821, 822, 827, 828, 829, 830, 832, 833, 834, 835, 837, 838, 839, 840, 841, 843, 844, 846, 847, 851, 852, 854, 855, 859, 864, 865, 866, 867, 868, 869, 870, 871, 872, 873, 875, 878, 879, 880, 882, 883, 884, 885, 886, 887, 889, 890, 894, 899, 900, 901, 902, 903, 904, 905, 906, 907, 908, 910, 913, 914, 915, 917, 918, 919, 920, 921, 924, 925, 926, 927, 928, 929, 930, 931, 932, 934, 937, 939, 940, 945, 948, 949, 950, 951, 952, 953, 955, 957, 958, 959, 960, 961, 962, 963, 966, 967, 968, 972, 977, 978, 979, 980, 981, 982, 983, 984], [0.04686, 0.04088, 0.0716, 0.06631, 0.05028, 0.03534, 0.04603, 0.05067, 0.07265, 0.0726, 0.06843, 0.0676, 0.06678, 0.07211, 0.00294, 0.002156, 0.04365, 0.001935, 0.0001072, 0.06262, 0.0671, 0.06644, 0.06046, 0.06511, 0.05801, 0.05841, 0.03676, 0.03742, 0.05075, 0.05037, 0.04911, 0.07188, 0.07273, 0.07262, 0.07127, 0.07248, 0.07178, 0.07116, 0.06652, 0.0694, 0.07246, 0.06985, 0.06742, 0.003091, 0.00269, 0.001731, 0.0006742, 0.06149, 0.06419, 0.06814, 0.05965, 0.06146, 0.05755, 0.07053, 0.07185, 0.07291, 0.07117, 0.07174, 0.07027, 0.8256, 0.5755, 0.909, 0.8022, 0.09498, 0.2934, 0.7933, 0.355, 0.8214, 0.5984, 0.9203, 0.8163, 0.06705, 0.5357, 0.7983, 0.3638, 0.3164, 0.3353, 0.7504, 0.7739, 0.5446, 0.1717, 0.5765, 0.8206, 0.0124, 0.09612, 0.3087, 0.3674, 0.7627, 0.1767, 0.6229, 0.8344, 0.9944, 0.9284, 0.709, 0.99, 0.7433, 0.4124, 0.7911, 0.8248, 0.09964, 0.02095, 0.864, 0.0007601, 0.00778, 0.2133, 0.3399, 0.5001, 0.2242, 0.2322, 0.3625, 0.7614, 0.1627, 0.6228, 0.8399, 0.9669, 0.9312, 0.7267, 0.9936, 0.7446, 0.4077, 0.8348, 0.8331, 0.08992, 0.007787, 0.8967, 0.0004377, 0.01302, 0.2208, 0.3417, 0.5114, 0.2204, 0.4124, 0.1498, 0.4466, 0.2552, 0.254, 0.8899, 0.3984, 0.7127, 0.7058, 0.04651, 0.03407, 0.2844, 0.1561, 0.004596, 0.4875, 0.8943, 0.9972, 0.9861, 0.7435, 0.6831, 0.03227, 0.0006225, 0.3492, 0.06355, 0.4337, 0.2829, 0.04382, 0.2505, 0.4766, 0.1515, 0.8949, 0.0253, 0.7462, 0.7028, 0.9962, 0.9914, 0.3532, 0.06249, 0.2655, 0.4395]): _vg.add([_i], _w, 'REPLACE')
_vg = ob_armabee.vertex_groups.new(name='Wing3.L')
for _i, _w in zip([811, 814, 815, 817, 818, 819, 821, 824, 825, 827, 828, 830, 831, 832, 834, 837, 839, 840, 842, 844, 845, 848, 851, 852, 854, 855, 856, 857, 858, 859, 862, 864, 867, 868, 870, 873, 875, 876, 877, 878, 887, 889, 890, 891, 892, 893, 894, 896, 897, 899, 901, 902, 903, 905, 908, 910, 911, 912, 913, 923, 924, 925, 928, 929, 931, 933, 937, 939, 940, 943, 945, 947, 948, 949, 952, 955, 956, 962, 963, 966, 967, 968, 969, 970, 971, 972, 975, 977], [0.7133, 0.1603, 0.3983, 0.1451, 0.9676, 0.8621, 0.01811, 0.6924, 0.1179, 0.1669, 0.3803, 0.1342, 0.9881, 0.8998, 0.01727, 0.6507, 0.2333, 0.1067, 0.5728, 0.3843, 0.7362, 0.7647, 0.8611, 0.6739, 0.5972, 0.2199, 0.6027, 0.6106, 0.752, 0.8036, 0.4476, 0.3291, 0.02438, 0.2544, 0.09378, 0.09, 0.8552, 0.9505, 0.1333, 0.7989, 0.7564, 0.6061, 0.2221, 0.5938, 0.8208, 0.7475, 0.8256, 0.03704, 0.5261, 0.3309, 0.01505, 0.02692, 0.2407, 0.09367, 0.08513, 0.8679, 0.9672, 0.4516, 0.8297, 0.3082, 0.5538, 0.8082, 0.7269, 0.05571, 0.2231, 0.6991, 0.8366, 0.6955, 0.7974, 0.6997, 0.9717, 0.3134, 0.4761, 0.05245, 0.1823, 0.8274, 0.7383, 0.9518, 0.7321, 0.4902, 0.8162, 0.05311, 0.3697, 0.6942, 0.09918, 0.8391, 0.8122, 0.1806]): _vg.add([_i], _w, 'REPLACE')
_vg = ob_armabee.vertex_groups.new(name='Wing4.L')
for _i, _w in zip([811, 812, 818, 819, 824, 825, 832, 836, 842, 845, 848, 850, 851, 856, 857, 858, 861, 862, 874, 875, 876, 877, 878, 891, 892, 893, 896, 897, 909, 910, 912, 913, 922, 923, 925, 933, 935, 937, 940, 943, 944, 947, 954, 955, 956, 967, 969, 970, 971, 972, 974, 975], [0.2719, 0.9802, 0.005627, 0.033, 0.2938, 0.8806, 0.01444, 0.997, 0.4174, 0.2584, 0.2121, 1.01, 0.03268, 0.386, 0.3807, 0.2262, 0.9912, 0.5468, 1.003, 0.03741, 0.007682, 0.8657, 0.1651, 0.3953, 0.1702, 0.2315, 0.9559, 0.4676, 0.9866, 0.03164, 0.545, 0.1409, 1.008, 0.6883, 0.02075, 0.2855, 0.9915, 0.1208, 0.02926, 0.2847, 1.004, 0.683, 0.9926, 0.1308, 0.2544, 0.001377, 0.6261, 0.2906, 0.8995, 0.1227, 1.005, 0.1802]): _vg.add([_i], _w, 'REPLACE')
_vg = ob_armabee.vertex_groups.new(name='Wing1.R')
for _i, _w in zip([985, 988, 991, 992, 995, 996, 997, 998, 1001, 1004, 1005, 1008, 1009, 1010, 1013, 1015, 1016, 1018, 1019, 1021, 1022, 1024, 1028, 1035, 1038, 1039, 1040, 1042, 1043, 1045, 1046, 1047, 1048, 1054, 1055, 1056, 1057, 1058, 1059, 1060, 1061, 1063, 1070, 1073, 1074, 1075, 1077, 1078, 1080, 1081, 1082, 1083, 1089, 1090, 1091, 1092, 1093, 1094, 1095, 1096, 1101, 1102, 1104, 1105, 1106, 1107, 1109, 1111, 1113, 1116, 1117, 1121, 1124, 1127, 1128, 1132, 1133, 1134, 1135, 1136, 1139, 1140, 1143, 1148, 1151, 1152, 1153, 1156, 1157, 1158, 1159], [0.9977, 0.9995, 0.07584, 0.05039, 0.7048, 0.1721, 0.6427, 0.9983, 0.9992, 0.06381, 0.04561, 0.4627, 0.1676, 0.6337, 0.6623, 0.1173, 0.4491, 0.8272, 0.01119, 0.1609, 0.9672, 0.9999, 1.0, 1.0, 0.9999, 0.03085, 0.147, 0.01743, 0.0145, 0.1611, 0.5853, 0.203, 0.08372, 0.1337, 0.9733, 0.9996, 0.9709, 0.7761, 0.6577, 0.4948, 0.7744, 1.0, 1.0, 0.9997, 0.02896, 0.1408, 0.009696, 0.009219, 0.16, 0.5897, 0.1587, 0.08055, 0.1013, 0.9735, 0.9995, 0.9683, 0.7682, 0.6558, 0.4832, 0.7781, 0.5494, 0.7431, 0.05343, 0.5762, 0.0596, 0.2841, 0.9514, 1.0, 1.0, 1.0, 1.0, 1.0, 0.05235, 0.07044, 0.309, 0.9744, 0.631, 0.9361, 0.5627, 0.7153, 1.0, 1.0, 0.05119, 1.0, 0.9879, 0.06983, 0.2887, 0.6267, 0.9371, 0.7327, 0.5567]): _vg.add([_i], _w, 'REPLACE')
_vg = ob_armabee.vertex_groups.new(name='Wing2.R')
for _i, _w in zip([71, 72, 77, 78, 79, 80, 81, 82, 83, 84, 85, 86, 87, 88, 247, 248, 249, 250, 253, 259, 260, 261, 262, 263, 264, 265, 266, 267, 268, 269, 270, 271, 272, 273, 274, 275, 276, 277, 278, 279, 280, 281, 282, 394, 395, 396, 397, 400, 401, 402, 403, 404, 405, 406, 407, 408, 409, 410, 411, 989, 990, 991, 992, 994, 995, 996, 997, 1002, 1003, 1004, 1005, 1007, 1008, 1009, 1010, 1012, 1013, 1014, 1015, 1016, 1018, 1019, 1021, 1022, 1026, 1027, 1029, 1030, 1034, 1039, 1040, 1041, 1042, 1043, 1044, 1045, 1046, 1047, 1048, 1050, 1053, 1054, 1055, 1057, 1058, 1059, 1060, 1061, 1062, 1064, 1065, 1069, 1074, 1075, 1076, 1077, 1078, 1079, 1080, 1081, 1082, 1083, 1085, 1088, 1089, 1090, 1092, 1093, 1094, 1095, 1096, 1099, 1100, 1101, 1102, 1103, 1104, 1105, 1106, 1107, 1109, 1112, 1114, 1115, 1120, 1123, 1124, 1125, 1126, 1127, 1128, 1130, 1132, 1133, 1134, 1135, 1136, 1137, 1138, 1141, 1142, 1143, 1147, 1152, 1153, 1154, 1155, 1156, 1157, 1158, 1159], [0.04681, 0.04083, 0.07158, 0.06629, 0.05025, 0.03529, 0.04599, 0.05065, 0.07262, 0.07258, 0.06841, 0.06757, 0.06676, 0.07209, 0.002893, 0.002112, 0.0436, 0.001889, 6.177e-05, 0.0626, 0.06708, 0.06642, 0.06044, 0.06509, 0.05799, 0.05839, 0.03671, 0.03738, 0.05073, 0.05034, 0.04906, 0.07186, 0.07271, 0.07259, 0.07125, 0.07245, 0.07176, 0.07114, 0.0665, 0.06938, 0.07244, 0.06983, 0.0674, 0.003044, 0.002645, 0.001688, 0.0006283, 0.06147, 0.06416, 0.06811, 0.05963, 0.06144, 0.05753, 0.0705, 0.07183, 0.07289, 0.07115, 0.07171, 0.07025, 0.8256, 0.5755, 0.909, 0.8022, 0.09498, 0.2934, 0.7933, 0.355, 0.8214, 0.5984, 0.9203, 0.8163, 0.06705, 0.5357, 0.7983, 0.3638, 0.3164, 0.3353, 0.7504, 0.7739, 0.5446, 0.1717, 0.5765, 0.8206, 0.0124, 0.09612, 0.3087, 0.3674, 0.7627, 0.1767, 0.6229, 0.8344, 0.9944, 0.9284, 0.709, 0.99, 0.7433, 0.4124, 0.7911, 0.8248, 0.09964, 0.02095, 0.864, 0.0007601, 0.00778, 0.2133, 0.3399, 0.5001, 0.2242, 0.2322, 0.3625, 0.7614, 0.1627, 0.6228, 0.8399, 0.9669, 0.9312, 0.7267, 0.9936, 0.7446, 0.4077, 0.8348, 0.8331, 0.08992, 0.007787, 0.8967, 0.0004377, 0.01302, 0.2208, 0.3417, 0.5114, 0.2204, 0.4124, 0.1498, 0.4466, 0.2552, 0.254, 0.8899, 0.3984, 0.7127, 0.7058, 0.04651, 0.03407, 0.2844, 0.1561, 0.004596, 0.4875, 0.8943, 0.9972, 0.9861, 0.7435, 0.6831, 0.03227, 0.0006225, 0.3492, 0.06355, 0.4337, 0.2829, 0.04382, 0.2505, 0.4766, 0.1515, 0.8949, 0.0253, 0.7462, 0.7028, 0.9962, 0.9914, 0.3532, 0.06249, 0.2655, 0.4395]): _vg.add([_i], _w, 'REPLACE')
_vg = ob_armabee.vertex_groups.new(name='Wing3.R')
for _i, _w in zip([986, 989, 990, 992, 993, 994, 996, 999, 1000, 1002, 1003, 1005, 1006, 1007, 1009, 1012, 1014, 1015, 1017, 1019, 1020, 1023, 1026, 1027, 1029, 1030, 1031, 1032, 1033, 1034, 1037, 1039, 1042, 1043, 1045, 1048, 1050, 1051, 1052, 1053, 1062, 1064, 1065, 1066, 1067, 1068, 1069, 1071, 1072, 1074, 1076, 1077, 1078, 1080, 1083, 1085, 1086, 1087, 1088, 1098, 1099, 1100, 1103, 1104, 1106, 1108, 1112, 1114, 1115, 1118, 1120, 1122, 1123, 1124, 1127, 1130, 1131, 1137, 1138, 1141, 1142, 1143, 1144, 1145, 1146, 1147, 1150, 1152], [0.7133, 0.1603, 0.3983, 0.1451, 0.9676, 0.8621, 0.01811, 0.6924, 0.1179, 0.1669, 0.3803, 0.1342, 0.9881, 0.8998, 0.01727, 0.6507, 0.2333, 0.1067, 0.5728, 0.3843, 0.7362, 0.7647, 0.8611, 0.6739, 0.5972, 0.2199, 0.6027, 0.6106, 0.752, 0.8036, 0.4476, 0.3291, 0.02438, 0.2544, 0.09378, 0.09, 0.8552, 0.9505, 0.1333, 0.7989, 0.7564, 0.6061, 0.2221, 0.5938, 0.8208, 0.7475, 0.8256, 0.03704, 0.5261, 0.3309, 0.01505, 0.02692, 0.2407, 0.09367, 0.08513, 0.8679, 0.9672, 0.4516, 0.8297, 0.3082, 0.5538, 0.8082, 0.7269, 0.05571, 0.2231, 0.6991, 0.8366, 0.6955, 0.7974, 0.6997, 0.9717, 0.3134, 0.4761, 0.05245, 0.1823, 0.8274, 0.7383, 0.9518, 0.7321, 0.4902, 0.8162, 0.05311, 0.3697, 0.6942, 0.09918, 0.8391, 0.8122, 0.1806]): _vg.add([_i], _w, 'REPLACE')
_vg = ob_armabee.vertex_groups.new(name='Wing4.R')
for _i, _w in zip([986, 987, 993, 994, 999, 1000, 1007, 1011, 1017, 1020, 1023, 1025, 1026, 1031, 1032, 1033, 1036, 1037, 1049, 1050, 1051, 1052, 1053, 1066, 1067, 1068, 1071, 1072, 1084, 1085, 1087, 1088, 1097, 1098, 1100, 1108, 1110, 1112, 1115, 1118, 1119, 1122, 1129, 1130, 1131, 1142, 1144, 1145, 1146, 1147, 1149, 1150], [0.2719, 0.9802, 0.005627, 0.033, 0.2938, 0.8806, 0.01444, 0.997, 0.4174, 0.2584, 0.2121, 1.01, 0.03268, 0.386, 0.3807, 0.2262, 0.9912, 0.5468, 1.003, 0.03741, 0.007682, 0.8657, 0.1651, 0.3953, 0.1702, 0.2315, 0.9559, 0.4676, 0.9866, 0.03164, 0.545, 0.1409, 1.008, 0.6883, 0.02075, 0.2855, 0.9915, 0.1208, 0.02926, 0.2847, 1.004, 0.683, 0.9926, 0.1308, 0.2544, 0.001377, 0.6261, 0.2906, 0.8995, 0.1227, 1.005, 0.1802]): _vg.add([_i], _w, 'REPLACE')
_vg = ob_armabee.vertex_groups.new(name='Body1')
for _i, _w in zip([4, 6, 7, 10, 12, 13, 37, 41, 42, 58, 60, 61, 64, 66, 67, 91, 95, 96, 108, 109, 110, 113, 114, 115, 116, 177, 182, 186, 188, 189, 190, 191, 192, 193, 196, 197, 199, 200, 201, 202, 203, 225, 226, 227, 228, 229, 286, 291, 293, 294, 296, 297, 298, 299, 300, 302, 304, 305, 306, 326, 327, 328, 360, 363, 364, 374, 376, 378, 379, 381, 382, 416, 418, 420, 421, 422, 425, 426], [0.02602, 0.1108, 0.134, 0.02897, 0.02973, 0.08637, 0.04892, 0.01153, 0.07666, 0.02692, 0.112, 0.1351, 0.02948, 0.02979, 0.08654, 0.04997, 0.01204, 0.07668, 0.205, 0.191, 0.2195, 0.06309, 0.07371, 0.05902, 0.09036, 0.003032, 0.001563, 0.003572, 0.03779, 0.02604, 0.0001822, 0.06229, 0.1105, 0.05803, 0.04096, 0.02305, 0.04158, 0.06153, 0.005308, 0.02688, 0.08186, 0.1931, 0.06357, 0.0745, 0.05972, 0.09077, 0.003074, 0.001876, 7.199e-05, 0.004186, 0.0381, 0.02673, 0.0005657, 0.1104, 0.05806, 0.02379, 0.04271, 0.06191, 0.005496, 0.076, 0.07401, 0.0523, 0.01577, 0.0222, 0.05263, 0.9844, 0.08321, 0.07701, 0.1055, 0.07458, 0.05284, 0.001734, 0.006723, 0.01654, 0.07502, 0.05174, 0.02245, 0.05284]): _vg.add([_i], _w, 'REPLACE')
_m = ob_armabee.modifiers.new('Armature', 'ARMATURE')
_m.object = ob_characterarmature

# ---- collection membership
col_collection_1.objects.link(ob_characterarmature)
col_collection_1.objects.link(ob_armabee)

# ---- scene / render settings (as saved in the file)
scene.frame_start = 1; scene.frame_end = 30; scene.frame_set(24)
scene.render.engine = 'CYCLES'
scene.render.resolution_x = 1000
scene.render.resolution_y = 1000
scene.render.fps = 30
scene.render.dither_intensity = 0.0
scene.cycles.samples = 200
scene.cycles.sampling_pattern = 'TABULATED_SOBOL'
scene.cycles.light_sampling_threshold = 0.0
scene.cycles.use_adaptive_sampling = False
scene.cycles.use_light_tree = False
scene.cycles.caustics_reflective = False
scene.cycles.caustics_refractive = False
scene.cycles.blur_glossy = 0.0
scene.cycles.max_bounces = 2
scene.cycles.pixel_filter_type = 'GAUSSIAN'
scene.cycles.sample_clamp_indirect = 0.0
scene.view_settings.view_transform = 'Standard'
bpy.context.view_layer.update()

# ---- added for rendering (the .blend has no active camera): camera
cam_auto = bpy.data.cameras.new('AutoCamera')
cam_auto.lens = 50.0
cam_auto.sensor_width = 36.0
cam_auto.clip_end = 1000.0
ob_auto_camera = bpy.data.objects.new('AutoCamera', cam_auto)
scene.collection.objects.link(ob_auto_camera)
ob_auto_camera.location = (4.23986, -5.07444, 5.34992)
ob_auto_camera.rotation_euler = (1.09748, -7.21219e-08, 0.694738)
scene.camera = ob_auto_camera
bpy.context.view_layer.update()
